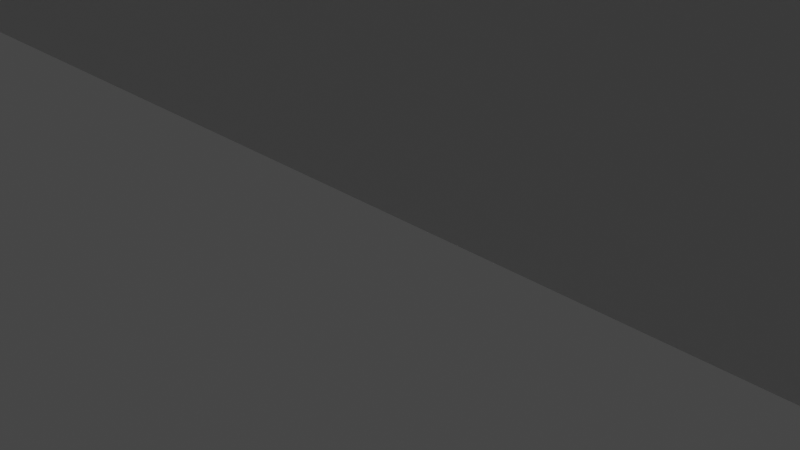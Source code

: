 # Source: storage.blend  (saved by Blender 2.92.15; exported with 4.5.12 LTS)
import bpy
from mathutils import Matrix  # noqa: F401  (used for matrix-valued properties, if any)

bpy.ops.wm.read_factory_settings(use_empty=True)
scene = bpy.context.scene
scene.name = 'Scene'

# ---- collections
col_collection = bpy.data.collections.new('Collection'); scene.collection.children.link(col_collection)

# ---- world
world_world = bpy.data.worlds.new('World'); scene.world = world_world
world_world.use_nodes = True; world_world.node_tree.nodes.clear()
_N = world_world.node_tree.nodes; _L = world_world.node_tree.links
n0 = _N.new('ShaderNodeOutputWorld'); n0.name = 'World Output'; n0.location = (300, 300)
n1 = _N.new('ShaderNodeBackground'); n1.name = 'Background'; n1.location = (10, 300)
n1.inputs[0].default_value = (0.05088, 0.05088, 0.05088, 1.0)
_L.new(n1.outputs[0], n0.inputs[0])
n0.is_active_output = True
world_world.color = (0.05088, 0.05088, 0.05088)
world_world.use_sun_shadow = False
world_world.sun_shadow_jitter_overblur = 0.0

# ---- cameras
cam_camera = bpy.data.cameras.new('Camera')
cam_camera.clip_end = 100.0
cam_camera.ortho_scale = 7.314

# ---- lights
light_light = bpy.data.lights.new('Light', 'POINT')
light_light.transmission_factor = 0.0
light_light.energy = 1000.0
light_light.shadow_soft_size = 0.1
light_light.shadow_maximum_resolution = 0.006
light_light.use_absolute_resolution = True

# ---- meshes
me_cube_002 = bpy.data.meshes.new('Cube.002')
me_cube_002.from_pydata([(0.0, 0.0, 0.0), (0.0, 0.0, 60.0), (0.0, 60.0, 0.0), (0.0, 60.0, 60.0), (60.0, 0.0, 0.0), (58.4, 1.6, 60.0), (60.0, 60.0, 0.0), (58.4, 58.4, 60.0), (-1.192e-07, 58.4, 60.0), (-1.192e-07, 1.6, 60.0), (60.0, 60.0, 60.0), (60.0, 0.0, 60.0), (0.0, 1.6, 9.6), (0.0, 58.4, 9.6), (58.4, 58.4, 9.6), (58.4, 1.6, 9.6)], [], [(2, 3, 10, 6), (6, 10, 11, 4), (4, 11, 1, 0), (2, 6, 4, 0), (5, 7, 14, 15), (8, 7, 10, 3), (7, 5, 11, 10), (5, 9, 1, 11), (14, 13, 12, 15), (9, 5, 15, 12), (7, 8, 13, 14)])
_uv = me_cube_002.uv_layers.new(name='UVMap')
_uv.uv.foreach_set('vector', [0.375, 0.25, 0.625, 0.25, 0.625, 0.5, 0.375, 0.5, 0.375, 0.5, 0.625, 0.5, 0.625, 0.75, 0.375, 0.75, 0.375, 0.75, 0.625, 0.75, 0.625, 1.0, 0.375, 1.0, 0.125, 0.5, 0.375, 0.5, 0.375, 0.75, 0.125, 0.75, 0.6317, 0.7433, 0.6317, 0.5067, 0.6317, 0.5067, 0.6317, 0.7433, 0.8683, 0.5067, 0.6317, 0.5067, 0.625, 0.5, 0.875, 0.5, 0.6317, 0.5067, 0.6317, 0.7433, 0.625, 0.75, 0.625, 0.5, 0.6317, 0.7433, 0.8683, 0.7433, 0.875, 0.75, 0.625, 0.75, 0.6317, 0.5067, 0.8683, 0.5067, 0.8683, 0.7433, 0.6317, 0.7433, 0.8683, 0.7433, 0.6317, 0.7433, 0.6317, 0.7433, 0.8683, 0.7433, 0.6317, 0.5067, 0.8683, 0.5067, 0.8683, 0.5067, 0.6317, 0.5067])
me_cube_002.use_remesh_fix_poles = True
me_cube_002.use_remesh_preserve_attributes = False
me_cube_002.use_mirror_vertex_groups = False
me_cube_002.update()
me_cube_003 = bpy.data.meshes.new('Cube.003')
me_cube_003.from_pydata([(-10.0, -10.0, -10.0), (-10.0, -10.0, 48.0), (-10.0, 29.0, -10.0), (-10.0, 29.0, -9.7), (29.0, -10.0, -10.0), (29.0, -10.0, -9.7), (6.0, 6.0, -10.0), (6.0, 6.0, -9.7)], [], [(0, 1, 3, 2), (2, 3, 7, 6), (6, 7, 5, 4), (4, 5, 1, 0), (2, 6, 4, 0), (3, 1, 7), (7, 1, 5)])
_uv = me_cube_003.uv_layers.new(name='UVMap')
_uv.uv.foreach_set('vector', [0.375, 0.0, 0.625, 0.0, 0.625, 0.25, 0.375, 0.25, 0.375, 0.25, 0.625, 0.25, 0.625, 0.5, 0.375, 0.5, 0.375, 0.5, 0.625, 0.5, 0.625, 0.75, 0.375, 0.75, 0.375, 0.75, 0.625, 0.75, 0.625, 1.0, 0.375, 1.0, 0.125, 0.5, 0.375, 0.5, 0.375, 0.75, 0.125, 0.75, 0.625, 0.25, 0.625, 0.0, 0.625, 0.5, 0.0, 0.0, 0.0, 0.0, 0.0, 0.0])
me_cube_003.use_remesh_fix_poles = True
me_cube_003.use_remesh_preserve_attributes = False
me_cube_003.use_mirror_vertex_groups = False
me_cube_003.update()
me_cube_010 = bpy.data.meshes.new('Cube.010')
me_cube_010.from_pydata([(-14.99, 0.0, 7.542e-07), (-14.99, 0.0, 3.6), (-14.99, 2.4, 7.542e-07), (-14.99, 3.5, 3.6), (0.0, 0.0, 0.0), (0.0, 0.0, 3.6), (0.0, 2.2, 0.0), (0.0, 2.2, 3.6), (-1.5, 2.4, 0.0), (-1.5, 3.5, 3.6), (-1.5, 0.0, 0.0), (-1.5, 0.0, 3.6), (-14.99, 0.0, 3.0), (-14.99, 3.5, 3.0), (0.0, 2.2, 3.0), (0.0, 0.0, 3.0), (-1.5, 0.0, 3.0), (-1.5, 3.5, 3.0), (-14.99, 2.4, 0.6), (0.0, 2.2, 0.6), (0.0, 0.0, 0.6), (-1.5, 0.0, 0.6), (-1.5, 2.4, 0.6), (-14.99, 0.0, 0.6), (-1.6, 2.4, 0.0), (-1.6, 0.0, 3.6), (-1.6, 3.5, 3.6), (-1.6, 0.0, 0.0), (-1.6, 3.5, 3.0), (-1.6, 0.0, 3.0), (-1.6, 0.0, 0.6), (-1.6, 2.4, 0.6)], [], [(17, 9, 7, 14), (29, 25, 1, 12), (8, 6, 4, 10), (26, 3, 1, 25), (7, 9, 11, 5), (24, 8, 10, 27), (15, 5, 11, 16), (28, 26, 9, 17), (31, 28, 17, 22), (20, 15, 16, 21), (30, 29, 12, 23), (23, 12, 13, 18), (8, 22, 19, 6), (12, 1, 3, 13), (27, 30, 23, 0), (4, 20, 21, 10), (24, 31, 22, 8), (2, 18, 31, 24), (10, 21, 30, 27), (21, 16, 29, 30), (18, 13, 28, 31), (13, 3, 26, 28), (2, 24, 27, 0), (9, 26, 25, 11), (16, 11, 25, 29), (22, 17, 19), (19, 17, 14), (0, 23, 18, 2)])
_uv = me_cube_010.uv_layers.new(name='UVMap')
_uv.uv.foreach_set('vector', [0.625, 0.5, 0.625, 0.5, 0.625, 0.5, 0.625, 0.5, 0.625, 0.75, 0.625, 0.75, 0.625, 1.0, 0.625, 1.0, 0.375, 0.5, 0.375, 0.5, 0.375, 0.75, 0.375, 0.75, 0.625, 0.5, 0.875, 0.5, 0.875, 0.75, 0.625, 0.75, 0.625, 0.5, 0.625, 0.5, 0.625, 0.75, 0.625, 0.75, 0.375, 0.5, 0.375, 0.5, 0.375, 0.75, 0.375, 0.75, 0.625, 0.75, 0.625, 0.75, 0.625, 0.75, 0.625, 0.75, 0.625, 0.5, 0.625, 0.5, 0.625, 0.5, 0.625, 0.5, 0.375, 0.5, 0.625, 0.5, 0.625, 0.5, 0.375, 0.5, 0.375, 0.75, 0.625, 0.75, 0.625, 0.75, 0.375, 0.75, 0.375, 0.75, 0.625, 0.75, 0.625, 1.0, 0.375, 1.0, 0.0, 0.0, 0.0, 0.0, 0.0, 0.0, 0.0, 0.0, 0.375, 0.5, 0.375, 0.5, 0.375, 0.5, 0.375, 0.5, 0.625, 1.0, 0.875, 0.75, 0.625, 0.25, 0.625, 0.25, 0.375, 0.75, 0.375, 0.75, 0.375, 1.0, 0.375, 1.0, 0.375, 0.75, 0.375, 0.75, 0.375, 0.75, 0.375, 0.75, 0.375, 0.5, 0.375, 0.5, 0.375, 0.5, 0.375, 0.5, 0.375, 0.25, 0.375, 0.25, 0.375, 0.5, 0.375, 0.5, 0.375, 0.75, 0.375, 0.75, 0.375, 0.75, 0.375, 0.75, 0.375, 0.75, 0.625, 0.75, 0.625, 0.75, 0.375, 0.75, 0.375, 0.25, 0.625, 0.25, 0.625, 0.5, 0.375, 0.5, 0.625, 0.25, 0.625, 0.25, 0.625, 0.5, 0.625, 0.5, 0.125, 0.5, 0.375, 0.5, 0.375, 0.75, 0.125, 0.75, 0.625, 0.5, 0.625, 0.5, 0.625, 0.75, 0.625, 0.75, 0.625, 0.75, 0.625, 0.75, 0.625, 0.75, 0.625, 0.75, 0.375, 0.5, 0.625, 0.5, 0.375, 0.5, 0.0, 0.0, 0.0, 0.0, 0.0, 0.0, 0.0, 0.0, 0.0, 0.0, 0.0, 0.0, 0.0, 0.0])
me_cube_010.use_remesh_fix_poles = True
me_cube_010.use_remesh_preserve_attributes = False
me_cube_010.use_mirror_vertex_groups = False
me_cube_010.update()
me_cube_011 = bpy.data.meshes.new('Cube.011')
me_cube_011.from_pydata([(0.0, -6.2, -3.6), (0.0, -6.2, -3.874e-07), (0.0, -3.1, -3.6), (0.0, -2.7, -3.874e-07), (14.99, -3.8, -3.6), (14.99, -2.7, 3.668e-07), (14.99, -6.2, -3.6), (14.99, -6.2, 3.668e-07), (0.0, -6.2, -0.6), (0.0, -2.7, -0.6), (14.99, -6.2, -0.6), (14.99, -2.7, -0.6), (0.0, -3.1, -3.0), (14.99, -6.2, -3.0), (14.99, -3.8, -3.0), (0.0, -6.2, -3.0), (1.5, -3.8, -3.6), (1.5, -6.2, -3.874e-07), (1.5, -2.7, -3.874e-07), (1.5, -6.2, -3.6), (1.5, -2.7, -0.6), (1.5, -6.2, -0.6), (1.5, -6.2, -3.0), (1.5, -3.8, -3.0), (0.1, -3.1, -3.6), (0.1, -6.2, -3.874e-07), (0.1, -6.2, -0.6), (0.1, -6.2, -3.0), (0.1, -2.7, -3.874e-07), (0.1, -6.2, -3.6), (0.1, -2.7, -0.6), (0.1, -3.1, -3.0)], [], [(26, 25, 1, 8), (28, 3, 1, 25), (16, 4, 6, 19), (20, 18, 5, 11), (23, 20, 11, 14), (27, 26, 8, 15), (29, 27, 15, 0), (16, 23, 14, 4), (24, 31, 23, 16), (6, 13, 22, 19), (13, 10, 21, 22), (31, 30, 20, 23), (30, 28, 18, 20), (24, 16, 19, 29), (5, 18, 17, 7), (10, 7, 17, 21), (11, 5, 7, 10), (14, 11, 10, 13), (4, 14, 13, 6), (2, 24, 29, 0), (9, 3, 28, 30), (12, 9, 30, 31), (2, 12, 31, 24), (19, 22, 27, 29), (22, 21, 26, 27), (18, 28, 25, 17), (21, 17, 25, 26)])
_uv = me_cube_011.uv_layers.new(name='UVMap')
_uv.uv.foreach_set('vector', [0.625, 1.0, 0.625, 1.0, 0.625, 1.0, 0.625, 1.0, 0.875, 0.5, 0.875, 0.5, 0.875, 0.75, 0.875, 0.75, 0.375, 0.5, 0.375, 0.5, 0.375, 0.75, 0.375, 0.75, 0.625, 0.5, 0.625, 0.5, 0.625, 0.5, 0.625, 0.5, 0.375, 0.5, 0.625, 0.5, 0.625, 0.5, 0.375, 0.5, 0.375, 1.0, 0.625, 1.0, 0.625, 1.0, 0.375, 1.0, 0.375, 1.0, 0.375, 1.0, 0.375, 1.0, 0.375, 1.0, 0.375, 0.5, 0.375, 0.5, 0.375, 0.5, 0.375, 0.5, 0.375, 0.25, 0.375, 0.25, 0.375, 0.5, 0.375, 0.5, 0.375, 0.75, 0.375, 0.75, 0.375, 0.75, 0.375, 0.75, 0.375, 0.75, 0.625, 0.75, 0.625, 0.75, 0.375, 0.75, 0.375, 0.25, 0.625, 0.25, 0.625, 0.5, 0.375, 0.5, 0.625, 0.25, 0.625, 0.25, 0.625, 0.5, 0.625, 0.5, 0.125, 0.5, 0.375, 0.5, 0.375, 0.75, 0.125, 0.75, 0.625, 0.5, 0.625, 0.5, 0.625, 0.75, 0.625, 0.75, 0.625, 0.75, 0.625, 0.75, 0.625, 0.75, 0.625, 0.75, 0.0, 0.0, 0.0, 0.0, 0.0, 0.0, 0.0, 0.0, 0.0, 0.0, 0.0, 0.0, 0.0, 0.0, 0.0, 0.0, 0.0, 0.0, 0.0, 0.0, 0.0, 0.0, 0.0, 0.0, 0.125, 0.5, 0.125, 0.5, 0.125, 0.75, 0.125, 0.75, 0.625, 0.25, 0.625, 0.25, 0.625, 0.25, 0.625, 0.25, 0.375, 0.25, 0.625, 0.25, 0.625, 0.25, 0.375, 0.25, 0.375, 0.25, 0.375, 0.25, 0.375, 0.25, 0.375, 0.25, 0.375, 0.75, 0.375, 0.75, 0.375, 1.0, 0.375, 1.0, 0.375, 0.75, 0.625, 0.75, 0.625, 1.0, 0.375, 1.0, 0.625, 0.5, 0.875, 0.5, 0.875, 0.75, 0.625, 0.75, 0.625, 0.75, 0.625, 0.75, 0.625, 1.0, 0.625, 1.0])
me_cube_011.use_remesh_fix_poles = True
me_cube_011.use_remesh_preserve_attributes = False
me_cube_011.use_mirror_vertex_groups = False
me_cube_011.update()
me_cube_008 = bpy.data.meshes.new('Cube.008')
me_cube_008.from_pydata([(5.96e-08, -15.0, -1.6), (5.96e-08, -15.0, 28.4), (5.96e-08, 15.0, -1.6), (5.96e-08, 15.0, 28.4), (15.0, -15.0, -1.6), (14.2, -14.2, 28.4), (15.0, 15.0, -1.6), (14.2, 14.2, 28.4), (0.0, 14.2, 28.4), (0.0, -14.2, 28.4), (15.0, 15.0, 28.4), (15.0, -15.0, 28.4), (0.0, -14.2, 8.0), (0.0, 14.2, 8.0), (14.2, 14.2, 8.0), (14.2, -14.2, 8.0)], [], [(2, 3, 10, 6), (6, 10, 11, 4), (4, 11, 1, 0), (2, 6, 4, 0), (5, 7, 14, 15), (8, 7, 10, 3), (7, 5, 11, 10), (5, 9, 1, 11), (14, 13, 12, 15), (9, 5, 15, 12), (7, 8, 13, 14)])
_uv = me_cube_008.uv_layers.new(name='UVMap')
_uv.uv.foreach_set('vector', [0.375, 0.25, 0.625, 0.25, 0.625, 0.5, 0.375, 0.5, 0.375, 0.5, 0.625, 0.5, 0.625, 0.75, 0.375, 0.75, 0.375, 0.75, 0.625, 0.75, 0.625, 1.0, 0.375, 1.0, 0.125, 0.5, 0.375, 0.5, 0.375, 0.75, 0.125, 0.75, 0.6317, 0.7433, 0.6317, 0.5067, 0.6317, 0.5067, 0.6317, 0.7433, 0.8683, 0.5067, 0.6317, 0.5067, 0.625, 0.5, 0.875, 0.5, 0.6317, 0.5067, 0.6317, 0.7433, 0.625, 0.75, 0.625, 0.5, 0.6317, 0.7433, 0.8683, 0.7433, 0.875, 0.75, 0.625, 0.75, 0.6317, 0.5067, 0.8683, 0.5067, 0.8683, 0.7433, 0.6317, 0.7433, 0.8683, 0.7433, 0.6317, 0.7433, 0.6317, 0.7433, 0.8683, 0.7433, 0.6317, 0.5067, 0.8683, 0.5067, 0.8683, 0.5067, 0.6317, 0.5067])
me_cube_008.use_remesh_fix_poles = True
me_cube_008.use_remesh_preserve_attributes = False
me_cube_008.use_mirror_vertex_groups = False
me_cube_008.update()
me_cube_009 = bpy.data.meshes.new('Cube.009')
me_cube_009.from_pydata([(-10.0, -10.0, -2.0), (-10.0, -10.0, 18.0), (-10.0, 9.0, -2.0), (-10.0, 9.0, -1.7), (9.0, -10.0, -2.0), (9.0, -10.0, -1.7), (-3.0, -3.0, -2.0), (-3.0, -3.0, -1.7)], [], [(0, 1, 3, 2), (2, 3, 7, 6), (6, 7, 5, 4), (4, 5, 1, 0), (2, 6, 4, 0), (3, 1, 7), (7, 1, 5)])
_uv = me_cube_009.uv_layers.new(name='UVMap')
_uv.uv.foreach_set('vector', [0.375, 0.0, 0.625, 0.0, 0.625, 0.25, 0.375, 0.25, 0.375, 0.25, 0.625, 0.25, 0.625, 0.5, 0.375, 0.5, 0.375, 0.5, 0.625, 0.5, 0.625, 0.75, 0.375, 0.75, 0.375, 0.75, 0.625, 0.75, 0.625, 1.0, 0.375, 1.0, 0.125, 0.5, 0.375, 0.5, 0.375, 0.75, 0.125, 0.75, 0.625, 0.25, 0.625, 0.0, 0.625, 0.5, 0.0, 0.0, 0.0, 0.0, 0.0, 0.0])
me_cube_009.use_remesh_fix_poles = True
me_cube_009.use_remesh_preserve_attributes = False
me_cube_009.use_mirror_vertex_groups = False
me_cube_009.update()
me_cube_013 = bpy.data.meshes.new('Cube.013')
me_cube_013.from_pydata([(3.4, -2.9, -1.0), (3.8, -2.9, -4.7), (3.8, -2.9, -10.0), (2.9, -2.9, -1.6), (2.9, -3.4, -1.0), (2.9, -2.9, -4.0), (2.9, -3.8, -4.7), (2.9, -3.8, -10.0), (-3.4, -2.9, -1.0), (-3.8, -2.9, -4.7), (-3.8, -2.9, -10.0), (-2.9, -2.9, -1.6), (-2.9, -3.4, -1.0), (-2.9, -2.9, -4.0), (-2.9, -3.8, -4.7), (-2.9, -3.8, -10.0), (3.4, 2.9, -1.0), (3.8, 2.9, -4.7), (3.8, 2.9, -10.0), (2.9, 2.9, -1.6), (2.9, 3.4, -1.0), (2.9, 2.9, -4.0), (2.9, 3.8, -4.7), (2.9, 3.8, -10.0), (-3.4, 2.9, -1.0), (-3.8, 2.9, -4.7), (-3.8, 2.9, -10.0), (-2.9, 2.9, -1.6), (-2.9, 3.4, -1.0), (-2.9, 2.9, -4.0), (-2.9, 3.8, -4.7), (-2.9, 3.8, -10.0), (3.4, -2.9, 1.0), (2.9, -2.9, 1.6), (2.9, -3.4, 1.0), (2.9, -2.9, 2.0), (-3.4, -2.9, 1.0), (-2.9, -2.9, 1.6), (-2.9, -3.4, 1.0), (-2.9, -2.9, 2.0), (3.4, 2.9, 1.0), (2.9, 2.9, 1.6), (2.9, 3.4, 1.0), (2.9, 2.9, 2.0), (-3.4, 2.9, 1.0), (-2.9, 2.9, 1.6), (-2.9, 3.4, 1.0), (-2.9, 2.9, 2.0)], [], [(32, 0, 16, 40), (36, 37, 45, 44), (46, 42, 20, 28), (9, 13, 29, 25), (19, 3, 5, 21), (12, 11, 3, 4), (7, 6, 14, 15), (7, 2, 1, 6), (5, 6, 1), (12, 4, 34, 38), (4, 3, 0), (27, 29, 13, 11), (27, 19, 21, 29), (8, 12, 38, 36), (11, 8, 24, 27), (25, 26, 10, 9), (16, 20, 42, 40), (4, 0, 32, 34), (41, 43, 35, 33), (0, 3, 19, 16), (15, 14, 9, 10), (13, 9, 14), (12, 8, 11), (33, 35, 39, 37), (38, 34, 33, 37), (22, 23, 31, 30), (23, 22, 17, 18), (21, 17, 22), (20, 16, 19), (43, 41, 45, 47), (5, 3, 11, 13), (31, 26, 25, 30), (29, 30, 25), (28, 27, 24), (8, 36, 44, 24), (5, 1, 17, 21), (33, 32, 40, 41), (28, 24, 44, 46), (2, 7, 15, 10), (13, 14, 6, 5), (34, 32, 33), (18, 2, 10, 26), (17, 1, 2, 18), (38, 37, 36), (28, 20, 19, 27), (46, 45, 41, 42), (23, 18, 26, 31), (29, 21, 22, 30), (42, 41, 40), (35, 43, 47, 39), (46, 44, 45), (37, 39, 47, 45)])
_uv = me_cube_013.uv_layers.new(name='UVMap')
_uv.uv.foreach_set('vector', [0.825, 0.75, 0.825, 0.75, 0.825, 0.75, 0.825, 0.75, 0.825, 0.75, 0.875, 0.75, 0.875, 0.75, 0.825, 0.75, 0.825, 0.5, 0.825, 0.5, 0.825, 0.5, 0.825, 0.5, 0.175, 0.75, 0.125, 0.75, 0.125, 0.75, 0.175, 0.75, 0.625, 0.0, 0.625, 0.0, 0.375, 0.0, 0.375, 0.0, 0.825, 0.5, 0.875, 0.5, 0.875, 0.5, 0.825, 0.5, 0.175, 0.5, 0.175, 0.5, 0.175, 0.5, 0.175, 0.5, 0.0, 0.0, 0.0, 0.0, 0.0, 0.0, 0.0, 0.0, 0.125, 0.75, 0.175, 0.5, 0.175, 0.75, 0.825, 0.5, 0.825, 0.5, 0.825, 0.5, 0.825, 0.5, 0.825, 0.5, 0.875, 0.75, 0.0, 0.0, 0.625, 0.0, 0.375, 0.0, 0.375, 0.0, 0.625, 0.0, 0.625, 0.25, 0.625, 0.25, 0.375, 0.25, 0.375, 0.25, 0.0, 0.0, 0.825, 0.5, 0.825, 0.5, 0.0, 0.0, 0.875, 0.75, 0.825, 0.75, 0.825, 0.75, 0.875, 0.75, 0.175, 0.75, 0.175, 0.75, 0.175, 0.75, 0.175, 0.75, 0.0, 0.0, 0.825, 0.5, 0.825, 0.5, 0.0, 0.0, 0.825, 0.5, 0.0, 0.0, 0.0, 0.0, 0.825, 0.5, 0.625, 0.0, 0.375, 0.0, 0.375, 0.0, 0.625, 0.0, 0.825, 0.75, 0.875, 0.75, 0.875, 0.75, 0.825, 0.75, 0.0, 0.0, 0.0, 0.0, 0.0, 0.0, 0.0, 0.0, 0.125, 0.75, 0.175, 0.75, 0.175, 0.5, 0.825, 0.5, 0.0, 0.0, 0.875, 0.75, 0.625, 0.25, 0.375, 0.25, 0.375, 0.25, 0.625, 0.25, 0.825, 0.5, 0.825, 0.5, 0.875, 0.5, 0.875, 0.5, 0.175, 0.5, 0.175, 0.5, 0.175, 0.5, 0.175, 0.5, 0.0, 0.0, 0.0, 0.0, 0.0, 0.0, 0.0, 0.0, 0.125, 0.75, 0.175, 0.75, 0.175, 0.5, 0.825, 0.5, 0.0, 0.0, 0.875, 0.75, 0.375, 0.25, 0.625, 0.25, 0.625, 0.25, 0.375, 0.25, 0.375, 0.25, 0.625, 0.25, 0.625, 0.25, 0.375, 0.25, 0.0, 0.0, 0.0, 0.0, 0.0, 0.0, 0.0, 0.0, 0.125, 0.75, 0.175, 0.5, 0.175, 0.75, 0.825, 0.5, 0.875, 0.75, 0.0, 0.0, 0.825, 0.75, 0.825, 0.75, 0.825, 0.75, 0.825, 0.75, 0.125, 0.75, 0.175, 0.75, 0.175, 0.75, 0.125, 0.75, 0.875, 0.75, 0.825, 0.75, 0.825, 0.75, 0.875, 0.75, 0.825, 0.5, 0.0, 0.0, 0.0, 0.0, 0.825, 0.5, 0.0, 0.0, 0.0, 0.0, 0.0, 0.0, 0.0, 0.0, 0.125, 0.5, 0.175, 0.5, 0.175, 0.5, 0.125, 0.5, 0.825, 0.5, 0.0, 0.0, 0.875, 0.75, 0.0, 0.0, 0.0, 0.0, 0.0, 0.0, 0.0, 0.0, 0.175, 0.75, 0.175, 0.75, 0.175, 0.75, 0.175, 0.75, 0.825, 0.5, 0.875, 0.75, 0.0, 0.0, 0.825, 0.5, 0.825, 0.5, 0.875, 0.5, 0.875, 0.5, 0.825, 0.5, 0.875, 0.5, 0.875, 0.5, 0.825, 0.5, 0.0, 0.0, 0.0, 0.0, 0.0, 0.0, 0.0, 0.0, 0.125, 0.5, 0.125, 0.5, 0.175, 0.5, 0.175, 0.5, 0.825, 0.5, 0.875, 0.75, 0.0, 0.0, 0.375, 0.0, 0.375, 0.0, 0.375, 0.25, 0.375, 0.0, 0.825, 0.5, 0.0, 0.0, 0.875, 0.75, 0.625, 0.0, 0.375, 0.0, 0.375, 0.0, 0.625, 0.0])
me_cube_013.use_remesh_fix_poles = True
me_cube_013.use_remesh_preserve_attributes = False
me_cube_013.use_mirror_vertex_groups = False
me_cube_013.update()
me_cube_014 = bpy.data.meshes.new('Cube.014')
me_cube_014.from_pydata([(1.0, -2.9, 3.4), (4.7, -2.9, 3.8), (10.0, -2.9, 3.8), (1.6, -2.9, 2.9), (1.0, -3.4, 2.9), (4.0, -2.9, 2.9), (4.7, -3.8, 2.9), (10.0, -3.8, 2.9), (1.0, -2.9, -3.4), (4.7, -2.9, -3.8), (10.0, -2.9, -3.8), (1.6, -2.9, -2.9), (1.0, -3.4, -2.9), (4.0, -2.9, -2.9), (4.7, -3.8, -2.9), (10.0, -3.8, -2.9), (1.0, 2.9, 3.4), (4.7, 2.9, 3.8), (10.0, 2.9, 3.8), (1.6, 2.9, 2.9), (1.0, 3.4, 2.9), (4.0, 2.9, 2.9), (4.7, 3.8, 2.9), (10.0, 3.8, 2.9), (1.0, 2.9, -3.4), (4.7, 2.9, -3.8), (10.0, 2.9, -3.8), (1.6, 2.9, -2.9), (1.0, 3.4, -2.9), (4.0, 2.9, -2.9), (4.7, 3.8, -2.9), (10.0, 3.8, -2.9), (-1.0, -2.9, 3.4), (-1.6, -2.9, 2.9), (-1.0, -3.4, 2.9), (-2.0, -2.9, 2.9), (-1.0, -2.9, -3.4), (-1.6, -2.9, -2.9), (-1.0, -3.4, -2.9), (-2.0, -2.9, -2.9), (-1.0, 2.9, 3.4), (-1.6, 2.9, 2.9), (-1.0, 3.4, 2.9), (-2.0, 2.9, 2.9), (-1.0, 2.9, -3.4), (-1.6, 2.9, -2.9), (-1.0, 3.4, -2.9), (-2.0, 2.9, -2.9)], [], [(32, 0, 16, 40), (36, 37, 45, 44), (46, 42, 20, 28), (9, 13, 29, 25), (19, 3, 5, 21), (12, 11, 3, 4), (7, 6, 14, 15), (7, 2, 1, 6), (5, 6, 1), (12, 4, 34, 38), (4, 3, 0), (27, 29, 13, 11), (27, 19, 21, 29), (8, 12, 38, 36), (11, 8, 24, 27), (25, 26, 10, 9), (16, 20, 42, 40), (4, 0, 32, 34), (41, 43, 35, 33), (0, 3, 19, 16), (15, 14, 9, 10), (13, 9, 14), (12, 8, 11), (33, 35, 39, 37), (38, 34, 33, 37), (22, 23, 31, 30), (23, 22, 17, 18), (21, 17, 22), (20, 16, 19), (43, 41, 45, 47), (5, 3, 11, 13), (31, 26, 25, 30), (29, 30, 25), (28, 27, 24), (8, 36, 44, 24), (5, 1, 17, 21), (33, 32, 40, 41), (28, 24, 44, 46), (2, 7, 15, 10), (13, 14, 6, 5), (34, 32, 33), (18, 2, 10, 26), (17, 1, 2, 18), (38, 37, 36), (28, 20, 19, 27), (46, 45, 41, 42), (23, 18, 26, 31), (29, 21, 22, 30), (42, 41, 40), (35, 43, 47, 39), (46, 44, 45), (37, 39, 47, 45)])
_uv = me_cube_014.uv_layers.new(name='UVMap')
_uv.uv.foreach_set('vector', [0.825, 0.75, 0.825, 0.75, 0.825, 0.75, 0.825, 0.75, 0.825, 0.75, 0.875, 0.75, 0.875, 0.75, 0.825, 0.75, 0.825, 0.5, 0.825, 0.5, 0.825, 0.5, 0.825, 0.5, 0.175, 0.75, 0.125, 0.75, 0.125, 0.75, 0.175, 0.75, 0.625, 0.0, 0.625, 0.0, 0.375, 0.0, 0.375, 0.0, 0.825, 0.5, 0.875, 0.5, 0.875, 0.5, 0.825, 0.5, 0.175, 0.5, 0.175, 0.5, 0.175, 0.5, 0.175, 0.5, 0.0, 0.0, 0.0, 0.0, 0.0, 0.0, 0.0, 0.0, 0.125, 0.75, 0.175, 0.5, 0.175, 0.75, 0.825, 0.5, 0.825, 0.5, 0.825, 0.5, 0.825, 0.5, 0.825, 0.5, 0.875, 0.75, 0.0, 0.0, 0.625, 0.0, 0.375, 0.0, 0.375, 0.0, 0.625, 0.0, 0.625, 0.25, 0.625, 0.25, 0.375, 0.25, 0.375, 0.25, 0.0, 0.0, 0.825, 0.5, 0.825, 0.5, 0.0, 0.0, 0.875, 0.75, 0.825, 0.75, 0.825, 0.75, 0.875, 0.75, 0.175, 0.75, 0.175, 0.75, 0.175, 0.75, 0.175, 0.75, 0.0, 0.0, 0.825, 0.5, 0.825, 0.5, 0.0, 0.0, 0.825, 0.5, 0.0, 0.0, 0.0, 0.0, 0.825, 0.5, 0.625, 0.0, 0.375, 0.0, 0.375, 0.0, 0.625, 0.0, 0.825, 0.75, 0.875, 0.75, 0.875, 0.75, 0.825, 0.75, 0.0, 0.0, 0.0, 0.0, 0.0, 0.0, 0.0, 0.0, 0.125, 0.75, 0.175, 0.75, 0.175, 0.5, 0.825, 0.5, 0.0, 0.0, 0.875, 0.75, 0.625, 0.25, 0.375, 0.25, 0.375, 0.25, 0.625, 0.25, 0.825, 0.5, 0.825, 0.5, 0.875, 0.5, 0.875, 0.5, 0.175, 0.5, 0.175, 0.5, 0.175, 0.5, 0.175, 0.5, 0.0, 0.0, 0.0, 0.0, 0.0, 0.0, 0.0, 0.0, 0.125, 0.75, 0.175, 0.75, 0.175, 0.5, 0.825, 0.5, 0.0, 0.0, 0.875, 0.75, 0.375, 0.25, 0.625, 0.25, 0.625, 0.25, 0.375, 0.25, 0.375, 0.25, 0.625, 0.25, 0.625, 0.25, 0.375, 0.25, 0.0, 0.0, 0.0, 0.0, 0.0, 0.0, 0.0, 0.0, 0.125, 0.75, 0.175, 0.5, 0.175, 0.75, 0.825, 0.5, 0.875, 0.75, 0.0, 0.0, 0.825, 0.75, 0.825, 0.75, 0.825, 0.75, 0.825, 0.75, 0.125, 0.75, 0.175, 0.75, 0.175, 0.75, 0.125, 0.75, 0.875, 0.75, 0.825, 0.75, 0.825, 0.75, 0.875, 0.75, 0.825, 0.5, 0.0, 0.0, 0.0, 0.0, 0.825, 0.5, 0.0, 0.0, 0.0, 0.0, 0.0, 0.0, 0.0, 0.0, 0.125, 0.5, 0.175, 0.5, 0.175, 0.5, 0.125, 0.5, 0.825, 0.5, 0.0, 0.0, 0.875, 0.75, 0.0, 0.0, 0.0, 0.0, 0.0, 0.0, 0.0, 0.0, 0.175, 0.75, 0.175, 0.75, 0.175, 0.75, 0.175, 0.75, 0.825, 0.5, 0.875, 0.75, 0.0, 0.0, 0.825, 0.5, 0.825, 0.5, 0.875, 0.5, 0.875, 0.5, 0.825, 0.5, 0.875, 0.5, 0.875, 0.5, 0.825, 0.5, 0.0, 0.0, 0.0, 0.0, 0.0, 0.0, 0.0, 0.0, 0.125, 0.5, 0.125, 0.5, 0.175, 0.5, 0.175, 0.5, 0.825, 0.5, 0.875, 0.75, 0.0, 0.0, 0.375, 0.0, 0.375, 0.0, 0.375, 0.25, 0.375, 0.0, 0.825, 0.5, 0.0, 0.0, 0.875, 0.75, 0.625, 0.0, 0.375, 0.0, 0.375, 0.0, 0.625, 0.0])
me_cube_014.use_remesh_fix_poles = True
me_cube_014.use_remesh_preserve_attributes = False
me_cube_014.use_mirror_vertex_groups = False
me_cube_014.update()
me_cube_016 = bpy.data.meshes.new('Cube.016')
me_cube_016.from_pydata([(20.0, -15.0, -17.4), (19.2, -14.2, 12.6), (20.0, 15.0, -17.4), (19.2, 14.2, 12.6), (20.0, 15.0, 12.6), (20.0, -15.0, 12.6), (19.2, 14.2, -7.8), (19.2, -14.2, -7.8), (-20.0, -15.0, -17.4), (-19.2, -14.2, 12.6), (-20.0, 15.0, -17.4), (-19.2, 14.2, 12.6), (-20.0, 15.0, 12.6), (-20.0, -15.0, 12.6), (-19.2, 14.2, -7.8), (-19.2, -14.2, -7.8)], [], [(4, 12, 11, 3), (2, 4, 5, 0), (2, 10, 12, 4), (8, 0, 5, 13), (1, 3, 6, 7), (11, 14, 6, 3), (3, 1, 5, 4), (0, 8, 10, 2), (9, 13, 5, 1), (7, 15, 9, 1), (10, 8, 13, 12), (9, 15, 14, 11), (11, 12, 13, 9), (14, 15, 7, 6)])
_uv = me_cube_016.uv_layers.new(name='UVMap')
_uv.uv.foreach_set('vector', [0.625, 0.5, 0.625, 0.5, 0.6317, 0.5067, 0.6317, 0.5067, 0.375, 0.5, 0.625, 0.5, 0.625, 0.75, 0.375, 0.75, 0.375, 0.5, 0.375, 0.5, 0.625, 0.5, 0.625, 0.5, 0.375, 0.75, 0.375, 0.75, 0.625, 0.75, 0.625, 0.75, 0.6317, 0.7433, 0.6317, 0.5067, 0.6317, 0.5067, 0.6317, 0.7433, 0.6317, 0.5067, 0.6317, 0.5067, 0.6317, 0.5067, 0.6317, 0.5067, 0.6317, 0.5067, 0.6317, 0.7433, 0.625, 0.75, 0.625, 0.5, 0.375, 0.75, 0.375, 0.75, 0.375, 0.5, 0.375, 0.5, 0.6317, 0.7433, 0.625, 0.75, 0.625, 0.75, 0.6317, 0.7433, 0.6317, 0.7433, 0.6317, 0.7433, 0.6317, 0.7433, 0.6317, 0.7433, 0.375, 0.5, 0.375, 0.75, 0.625, 0.75, 0.625, 0.5, 0.6317, 0.7433, 0.6317, 0.7433, 0.6317, 0.5067, 0.6317, 0.5067, 0.6317, 0.5067, 0.625, 0.5, 0.625, 0.75, 0.6317, 0.7433, 0.6317, 0.5067, 0.6317, 0.7433, 0.6317, 0.7433, 0.6317, 0.5067])
me_cube_016.use_remesh_fix_poles = True
me_cube_016.use_remesh_preserve_attributes = False
me_cube_016.use_mirror_vertex_groups = False
me_cube_016.update()
me_cube_017 = bpy.data.meshes.new('Cube.017')
me_cube_017.from_pydata([(-10.0, -10.0, -2.0), (-10.0, -10.0, 18.0), (-10.0, 9.0, -2.0), (-10.0, 9.0, -1.7), (9.0, -10.0, -2.0), (9.0, -10.0, -1.7), (-3.0, -3.0, -2.0), (-3.0, -3.0, -1.7)], [], [(0, 1, 3, 2), (2, 3, 7, 6), (6, 7, 5, 4), (4, 5, 1, 0), (2, 6, 4, 0), (3, 1, 7), (7, 1, 5)])
_uv = me_cube_017.uv_layers.new(name='UVMap')
_uv.uv.foreach_set('vector', [0.375, 0.0, 0.625, 0.0, 0.625, 0.25, 0.375, 0.25, 0.375, 0.25, 0.625, 0.25, 0.625, 0.5, 0.375, 0.5, 0.375, 0.5, 0.625, 0.5, 0.625, 0.75, 0.375, 0.75, 0.375, 0.75, 0.625, 0.75, 0.625, 1.0, 0.375, 1.0, 0.125, 0.5, 0.375, 0.5, 0.375, 0.75, 0.125, 0.75, 0.625, 0.25, 0.625, 0.0, 0.625, 0.5, 0.0, 0.0, 0.0, 0.0, 0.0, 0.0])
me_cube_017.use_remesh_fix_poles = True
me_cube_017.use_remesh_preserve_attributes = False
me_cube_017.use_mirror_vertex_groups = False
me_cube_017.update()
me_cube_018 = bpy.data.meshes.new('Cube.018')
me_cube_018.from_pydata([(1.0, -2.9, 3.4), (4.7, -2.9, 3.8), (10.0, -2.9, 3.8), (1.6, -2.9, 2.9), (1.0, -3.4, 2.9), (4.0, -2.9, 2.9), (4.7, -3.8, 2.9), (10.0, -3.8, 2.9), (1.0, -2.9, -3.4), (4.7, -2.9, -3.8), (10.0, -2.9, -3.8), (1.6, -2.9, -2.9), (1.0, -3.4, -2.9), (4.0, -2.9, -2.9), (4.7, -3.8, -2.9), (10.0, -3.8, -2.9), (1.0, 2.9, 3.4), (4.7, 2.9, 3.8), (10.0, 2.9, 3.8), (1.6, 2.9, 2.9), (1.0, 3.4, 2.9), (4.0, 2.9, 2.9), (4.7, 3.8, 2.9), (10.0, 3.8, 2.9), (1.0, 2.9, -3.4), (4.7, 2.9, -3.8), (10.0, 2.9, -3.8), (1.6, 2.9, -2.9), (1.0, 3.4, -2.9), (4.0, 2.9, -2.9), (4.7, 3.8, -2.9), (10.0, 3.8, -2.9), (-1.0, -2.9, 3.4), (-1.6, -2.9, 2.9), (-1.0, -3.4, 2.9), (-2.0, -2.9, 2.9), (-1.0, -2.9, -3.4), (-1.6, -2.9, -2.9), (-1.0, -3.4, -2.9), (-2.0, -2.9, -2.9), (-1.0, 2.9, 3.4), (-1.6, 2.9, 2.9), (-1.0, 3.4, 2.9), (-2.0, 2.9, 2.9), (-1.0, 2.9, -3.4), (-1.6, 2.9, -2.9), (-1.0, 3.4, -2.9), (-2.0, 2.9, -2.9)], [], [(32, 0, 16, 40), (36, 37, 45, 44), (46, 42, 20, 28), (9, 13, 29, 25), (19, 3, 5, 21), (12, 11, 3, 4), (7, 6, 14, 15), (7, 2, 1, 6), (5, 6, 1), (12, 4, 34, 38), (4, 3, 0), (27, 29, 13, 11), (27, 19, 21, 29), (8, 12, 38, 36), (11, 8, 24, 27), (25, 26, 10, 9), (16, 20, 42, 40), (4, 0, 32, 34), (41, 43, 35, 33), (0, 3, 19, 16), (15, 14, 9, 10), (13, 9, 14), (12, 8, 11), (33, 35, 39, 37), (38, 34, 33, 37), (22, 23, 31, 30), (23, 22, 17, 18), (21, 17, 22), (20, 16, 19), (43, 41, 45, 47), (5, 3, 11, 13), (31, 26, 25, 30), (29, 30, 25), (28, 27, 24), (8, 36, 44, 24), (5, 1, 17, 21), (33, 32, 40, 41), (28, 24, 44, 46), (2, 7, 15, 10), (13, 14, 6, 5), (34, 32, 33), (18, 2, 10, 26), (17, 1, 2, 18), (38, 37, 36), (28, 20, 19, 27), (46, 45, 41, 42), (23, 18, 26, 31), (29, 21, 22, 30), (42, 41, 40), (35, 43, 47, 39), (46, 44, 45), (37, 39, 47, 45)])
_uv = me_cube_018.uv_layers.new(name='UVMap')
_uv.uv.foreach_set('vector', [0.825, 0.75, 0.825, 0.75, 0.825, 0.75, 0.825, 0.75, 0.825, 0.75, 0.875, 0.75, 0.875, 0.75, 0.825, 0.75, 0.825, 0.5, 0.825, 0.5, 0.825, 0.5, 0.825, 0.5, 0.175, 0.75, 0.125, 0.75, 0.125, 0.75, 0.175, 0.75, 0.625, 0.0, 0.625, 0.0, 0.375, 0.0, 0.375, 0.0, 0.825, 0.5, 0.875, 0.5, 0.875, 0.5, 0.825, 0.5, 0.175, 0.5, 0.175, 0.5, 0.175, 0.5, 0.175, 0.5, 0.0, 0.0, 0.0, 0.0, 0.0, 0.0, 0.0, 0.0, 0.125, 0.75, 0.175, 0.5, 0.175, 0.75, 0.825, 0.5, 0.825, 0.5, 0.825, 0.5, 0.825, 0.5, 0.825, 0.5, 0.875, 0.75, 0.0, 0.0, 0.625, 0.0, 0.375, 0.0, 0.375, 0.0, 0.625, 0.0, 0.625, 0.25, 0.625, 0.25, 0.375, 0.25, 0.375, 0.25, 0.0, 0.0, 0.825, 0.5, 0.825, 0.5, 0.0, 0.0, 0.875, 0.75, 0.825, 0.75, 0.825, 0.75, 0.875, 0.75, 0.175, 0.75, 0.175, 0.75, 0.175, 0.75, 0.175, 0.75, 0.0, 0.0, 0.825, 0.5, 0.825, 0.5, 0.0, 0.0, 0.825, 0.5, 0.0, 0.0, 0.0, 0.0, 0.825, 0.5, 0.625, 0.0, 0.375, 0.0, 0.375, 0.0, 0.625, 0.0, 0.825, 0.75, 0.875, 0.75, 0.875, 0.75, 0.825, 0.75, 0.0, 0.0, 0.0, 0.0, 0.0, 0.0, 0.0, 0.0, 0.125, 0.75, 0.175, 0.75, 0.175, 0.5, 0.825, 0.5, 0.0, 0.0, 0.875, 0.75, 0.625, 0.25, 0.375, 0.25, 0.375, 0.25, 0.625, 0.25, 0.825, 0.5, 0.825, 0.5, 0.875, 0.5, 0.875, 0.5, 0.175, 0.5, 0.175, 0.5, 0.175, 0.5, 0.175, 0.5, 0.0, 0.0, 0.0, 0.0, 0.0, 0.0, 0.0, 0.0, 0.125, 0.75, 0.175, 0.75, 0.175, 0.5, 0.825, 0.5, 0.0, 0.0, 0.875, 0.75, 0.375, 0.25, 0.625, 0.25, 0.625, 0.25, 0.375, 0.25, 0.375, 0.25, 0.625, 0.25, 0.625, 0.25, 0.375, 0.25, 0.0, 0.0, 0.0, 0.0, 0.0, 0.0, 0.0, 0.0, 0.125, 0.75, 0.175, 0.5, 0.175, 0.75, 0.825, 0.5, 0.875, 0.75, 0.0, 0.0, 0.825, 0.75, 0.825, 0.75, 0.825, 0.75, 0.825, 0.75, 0.125, 0.75, 0.175, 0.75, 0.175, 0.75, 0.125, 0.75, 0.875, 0.75, 0.825, 0.75, 0.825, 0.75, 0.875, 0.75, 0.825, 0.5, 0.0, 0.0, 0.0, 0.0, 0.825, 0.5, 0.0, 0.0, 0.0, 0.0, 0.0, 0.0, 0.0, 0.0, 0.125, 0.5, 0.175, 0.5, 0.175, 0.5, 0.125, 0.5, 0.825, 0.5, 0.0, 0.0, 0.875, 0.75, 0.0, 0.0, 0.0, 0.0, 0.0, 0.0, 0.0, 0.0, 0.175, 0.75, 0.175, 0.75, 0.175, 0.75, 0.175, 0.75, 0.825, 0.5, 0.875, 0.75, 0.0, 0.0, 0.825, 0.5, 0.825, 0.5, 0.875, 0.5, 0.875, 0.5, 0.825, 0.5, 0.875, 0.5, 0.875, 0.5, 0.825, 0.5, 0.0, 0.0, 0.0, 0.0, 0.0, 0.0, 0.0, 0.0, 0.125, 0.5, 0.125, 0.5, 0.175, 0.5, 0.175, 0.5, 0.825, 0.5, 0.875, 0.75, 0.0, 0.0, 0.375, 0.0, 0.375, 0.0, 0.375, 0.25, 0.375, 0.0, 0.825, 0.5, 0.0, 0.0, 0.875, 0.75, 0.625, 0.0, 0.375, 0.0, 0.375, 0.0, 0.625, 0.0])
me_cube_018.use_remesh_fix_poles = True
me_cube_018.use_remesh_preserve_attributes = False
me_cube_018.use_mirror_vertex_groups = False
me_cube_018.update()
me_cube_019 = bpy.data.meshes.new('Cube.019')
me_cube_019.from_pydata([(3.4, -2.9, -1.0), (3.8, -2.9, -4.7), (3.8, -2.9, -10.0), (2.9, -2.9, -1.6), (2.9, -3.4, -1.0), (2.9, -2.9, -4.0), (2.9, -3.8, -4.7), (2.9, -3.8, -10.0), (-3.4, -2.9, -1.0), (-3.8, -2.9, -4.7), (-3.8, -2.9, -10.0), (-2.9, -2.9, -1.6), (-2.9, -3.4, -1.0), (-2.9, -2.9, -4.0), (-2.9, -3.8, -4.7), (-2.9, -3.8, -10.0), (3.4, 2.9, -1.0), (3.8, 2.9, -4.7), (3.8, 2.9, -10.0), (2.9, 2.9, -1.6), (2.9, 3.4, -1.0), (2.9, 2.9, -4.0), (2.9, 3.8, -4.7), (2.9, 3.8, -10.0), (-3.4, 2.9, -1.0), (-3.8, 2.9, -4.7), (-3.8, 2.9, -10.0), (-2.9, 2.9, -1.6), (-2.9, 3.4, -1.0), (-2.9, 2.9, -4.0), (-2.9, 3.8, -4.7), (-2.9, 3.8, -10.0), (3.4, -2.9, 1.0), (2.9, -2.9, 1.6), (2.9, -3.4, 1.0), (2.9, -2.9, 2.0), (-3.4, -2.9, 1.0), (-2.9, -2.9, 1.6), (-2.9, -3.4, 1.0), (-2.9, -2.9, 2.0), (3.4, 2.9, 1.0), (2.9, 2.9, 1.6), (2.9, 3.4, 1.0), (2.9, 2.9, 2.0), (-3.4, 2.9, 1.0), (-2.9, 2.9, 1.6), (-2.9, 3.4, 1.0), (-2.9, 2.9, 2.0)], [], [(32, 0, 16, 40), (36, 37, 45, 44), (46, 42, 20, 28), (9, 13, 29, 25), (19, 3, 5, 21), (12, 11, 3, 4), (7, 6, 14, 15), (7, 2, 1, 6), (5, 6, 1), (12, 4, 34, 38), (4, 3, 0), (27, 29, 13, 11), (27, 19, 21, 29), (8, 12, 38, 36), (11, 8, 24, 27), (25, 26, 10, 9), (16, 20, 42, 40), (4, 0, 32, 34), (41, 43, 35, 33), (0, 3, 19, 16), (15, 14, 9, 10), (13, 9, 14), (12, 8, 11), (33, 35, 39, 37), (38, 34, 33, 37), (22, 23, 31, 30), (23, 22, 17, 18), (21, 17, 22), (20, 16, 19), (43, 41, 45, 47), (5, 3, 11, 13), (31, 26, 25, 30), (29, 30, 25), (28, 27, 24), (8, 36, 44, 24), (5, 1, 17, 21), (33, 32, 40, 41), (28, 24, 44, 46), (2, 7, 15, 10), (13, 14, 6, 5), (34, 32, 33), (18, 2, 10, 26), (17, 1, 2, 18), (38, 37, 36), (28, 20, 19, 27), (46, 45, 41, 42), (23, 18, 26, 31), (29, 21, 22, 30), (42, 41, 40), (35, 43, 47, 39), (46, 44, 45), (37, 39, 47, 45)])
_uv = me_cube_019.uv_layers.new(name='UVMap')
_uv.uv.foreach_set('vector', [0.825, 0.75, 0.825, 0.75, 0.825, 0.75, 0.825, 0.75, 0.825, 0.75, 0.875, 0.75, 0.875, 0.75, 0.825, 0.75, 0.825, 0.5, 0.825, 0.5, 0.825, 0.5, 0.825, 0.5, 0.175, 0.75, 0.125, 0.75, 0.125, 0.75, 0.175, 0.75, 0.625, 0.0, 0.625, 0.0, 0.375, 0.0, 0.375, 0.0, 0.825, 0.5, 0.875, 0.5, 0.875, 0.5, 0.825, 0.5, 0.175, 0.5, 0.175, 0.5, 0.175, 0.5, 0.175, 0.5, 0.0, 0.0, 0.0, 0.0, 0.0, 0.0, 0.0, 0.0, 0.125, 0.75, 0.175, 0.5, 0.175, 0.75, 0.825, 0.5, 0.825, 0.5, 0.825, 0.5, 0.825, 0.5, 0.825, 0.5, 0.875, 0.75, 0.0, 0.0, 0.625, 0.0, 0.375, 0.0, 0.375, 0.0, 0.625, 0.0, 0.625, 0.25, 0.625, 0.25, 0.375, 0.25, 0.375, 0.25, 0.0, 0.0, 0.825, 0.5, 0.825, 0.5, 0.0, 0.0, 0.875, 0.75, 0.825, 0.75, 0.825, 0.75, 0.875, 0.75, 0.175, 0.75, 0.175, 0.75, 0.175, 0.75, 0.175, 0.75, 0.0, 0.0, 0.825, 0.5, 0.825, 0.5, 0.0, 0.0, 0.825, 0.5, 0.0, 0.0, 0.0, 0.0, 0.825, 0.5, 0.625, 0.0, 0.375, 0.0, 0.375, 0.0, 0.625, 0.0, 0.825, 0.75, 0.875, 0.75, 0.875, 0.75, 0.825, 0.75, 0.0, 0.0, 0.0, 0.0, 0.0, 0.0, 0.0, 0.0, 0.125, 0.75, 0.175, 0.75, 0.175, 0.5, 0.825, 0.5, 0.0, 0.0, 0.875, 0.75, 0.625, 0.25, 0.375, 0.25, 0.375, 0.25, 0.625, 0.25, 0.825, 0.5, 0.825, 0.5, 0.875, 0.5, 0.875, 0.5, 0.175, 0.5, 0.175, 0.5, 0.175, 0.5, 0.175, 0.5, 0.0, 0.0, 0.0, 0.0, 0.0, 0.0, 0.0, 0.0, 0.125, 0.75, 0.175, 0.75, 0.175, 0.5, 0.825, 0.5, 0.0, 0.0, 0.875, 0.75, 0.375, 0.25, 0.625, 0.25, 0.625, 0.25, 0.375, 0.25, 0.375, 0.25, 0.625, 0.25, 0.625, 0.25, 0.375, 0.25, 0.0, 0.0, 0.0, 0.0, 0.0, 0.0, 0.0, 0.0, 0.125, 0.75, 0.175, 0.5, 0.175, 0.75, 0.825, 0.5, 0.875, 0.75, 0.0, 0.0, 0.825, 0.75, 0.825, 0.75, 0.825, 0.75, 0.825, 0.75, 0.125, 0.75, 0.175, 0.75, 0.175, 0.75, 0.125, 0.75, 0.875, 0.75, 0.825, 0.75, 0.825, 0.75, 0.875, 0.75, 0.825, 0.5, 0.0, 0.0, 0.0, 0.0, 0.825, 0.5, 0.0, 0.0, 0.0, 0.0, 0.0, 0.0, 0.0, 0.0, 0.125, 0.5, 0.175, 0.5, 0.175, 0.5, 0.125, 0.5, 0.825, 0.5, 0.0, 0.0, 0.875, 0.75, 0.0, 0.0, 0.0, 0.0, 0.0, 0.0, 0.0, 0.0, 0.175, 0.75, 0.175, 0.75, 0.175, 0.75, 0.175, 0.75, 0.825, 0.5, 0.875, 0.75, 0.0, 0.0, 0.825, 0.5, 0.825, 0.5, 0.875, 0.5, 0.875, 0.5, 0.825, 0.5, 0.875, 0.5, 0.875, 0.5, 0.825, 0.5, 0.0, 0.0, 0.0, 0.0, 0.0, 0.0, 0.0, 0.0, 0.125, 0.5, 0.125, 0.5, 0.175, 0.5, 0.175, 0.5, 0.825, 0.5, 0.875, 0.75, 0.0, 0.0, 0.375, 0.0, 0.375, 0.0, 0.375, 0.25, 0.375, 0.0, 0.825, 0.5, 0.0, 0.0, 0.875, 0.75, 0.625, 0.0, 0.375, 0.0, 0.375, 0.0, 0.625, 0.0])
me_cube_019.use_remesh_fix_poles = True
me_cube_019.use_remesh_preserve_attributes = False
me_cube_019.use_mirror_vertex_groups = False
me_cube_019.update()
me_cube_020 = bpy.data.meshes.new('Cube.020')
me_cube_020.from_pydata([(1.0, -2.9, 3.4), (4.7, -2.9, 3.8), (10.0, -2.9, 3.8), (1.6, -2.9, 2.9), (1.0, -3.4, 2.9), (4.0, -2.9, 2.9), (4.7, -3.8, 2.9), (10.0, -3.8, 2.9), (1.0, -2.9, -3.4), (4.7, -2.9, -3.8), (10.0, -2.9, -3.8), (1.6, -2.9, -2.9), (1.0, -3.4, -2.9), (4.0, -2.9, -2.9), (4.7, -3.8, -2.9), (10.0, -3.8, -2.9), (1.0, 2.9, 3.4), (4.7, 2.9, 3.8), (10.0, 2.9, 3.8), (1.6, 2.9, 2.9), (1.0, 3.4, 2.9), (4.0, 2.9, 2.9), (4.7, 3.8, 2.9), (10.0, 3.8, 2.9), (1.0, 2.9, -3.4), (4.7, 2.9, -3.8), (10.0, 2.9, -3.8), (1.6, 2.9, -2.9), (1.0, 3.4, -2.9), (4.0, 2.9, -2.9), (4.7, 3.8, -2.9), (10.0, 3.8, -2.9), (-1.0, -2.9, 3.4), (-1.6, -2.9, 2.9), (-1.0, -3.4, 2.9), (-2.0, -2.9, 2.9), (-1.0, -2.9, -3.4), (-1.6, -2.9, -2.9), (-1.0, -3.4, -2.9), (-2.0, -2.9, -2.9), (-1.0, 2.9, 3.4), (-1.6, 2.9, 2.9), (-1.0, 3.4, 2.9), (-2.0, 2.9, 2.9), (-1.0, 2.9, -3.4), (-1.6, 2.9, -2.9), (-1.0, 3.4, -2.9), (-2.0, 2.9, -2.9)], [], [(32, 0, 16, 40), (36, 37, 45, 44), (46, 42, 20, 28), (9, 13, 29, 25), (19, 3, 5, 21), (12, 11, 3, 4), (7, 6, 14, 15), (7, 2, 1, 6), (5, 6, 1), (12, 4, 34, 38), (4, 3, 0), (27, 29, 13, 11), (27, 19, 21, 29), (8, 12, 38, 36), (11, 8, 24, 27), (25, 26, 10, 9), (16, 20, 42, 40), (4, 0, 32, 34), (41, 43, 35, 33), (0, 3, 19, 16), (15, 14, 9, 10), (13, 9, 14), (12, 8, 11), (33, 35, 39, 37), (38, 34, 33, 37), (22, 23, 31, 30), (23, 22, 17, 18), (21, 17, 22), (20, 16, 19), (43, 41, 45, 47), (5, 3, 11, 13), (31, 26, 25, 30), (29, 30, 25), (28, 27, 24), (8, 36, 44, 24), (5, 1, 17, 21), (33, 32, 40, 41), (28, 24, 44, 46), (2, 7, 15, 10), (13, 14, 6, 5), (34, 32, 33), (18, 2, 10, 26), (17, 1, 2, 18), (38, 37, 36), (28, 20, 19, 27), (46, 45, 41, 42), (23, 18, 26, 31), (29, 21, 22, 30), (42, 41, 40), (35, 43, 47, 39), (46, 44, 45), (37, 39, 47, 45)])
_uv = me_cube_020.uv_layers.new(name='UVMap')
_uv.uv.foreach_set('vector', [0.825, 0.75, 0.825, 0.75, 0.825, 0.75, 0.825, 0.75, 0.825, 0.75, 0.875, 0.75, 0.875, 0.75, 0.825, 0.75, 0.825, 0.5, 0.825, 0.5, 0.825, 0.5, 0.825, 0.5, 0.175, 0.75, 0.125, 0.75, 0.125, 0.75, 0.175, 0.75, 0.625, 0.0, 0.625, 0.0, 0.375, 0.0, 0.375, 0.0, 0.825, 0.5, 0.875, 0.5, 0.875, 0.5, 0.825, 0.5, 0.175, 0.5, 0.175, 0.5, 0.175, 0.5, 0.175, 0.5, 0.0, 0.0, 0.0, 0.0, 0.0, 0.0, 0.0, 0.0, 0.125, 0.75, 0.175, 0.5, 0.175, 0.75, 0.825, 0.5, 0.825, 0.5, 0.825, 0.5, 0.825, 0.5, 0.825, 0.5, 0.875, 0.75, 0.0, 0.0, 0.625, 0.0, 0.375, 0.0, 0.375, 0.0, 0.625, 0.0, 0.625, 0.25, 0.625, 0.25, 0.375, 0.25, 0.375, 0.25, 0.0, 0.0, 0.825, 0.5, 0.825, 0.5, 0.0, 0.0, 0.875, 0.75, 0.825, 0.75, 0.825, 0.75, 0.875, 0.75, 0.175, 0.75, 0.175, 0.75, 0.175, 0.75, 0.175, 0.75, 0.0, 0.0, 0.825, 0.5, 0.825, 0.5, 0.0, 0.0, 0.825, 0.5, 0.0, 0.0, 0.0, 0.0, 0.825, 0.5, 0.625, 0.0, 0.375, 0.0, 0.375, 0.0, 0.625, 0.0, 0.825, 0.75, 0.875, 0.75, 0.875, 0.75, 0.825, 0.75, 0.0, 0.0, 0.0, 0.0, 0.0, 0.0, 0.0, 0.0, 0.125, 0.75, 0.175, 0.75, 0.175, 0.5, 0.825, 0.5, 0.0, 0.0, 0.875, 0.75, 0.625, 0.25, 0.375, 0.25, 0.375, 0.25, 0.625, 0.25, 0.825, 0.5, 0.825, 0.5, 0.875, 0.5, 0.875, 0.5, 0.175, 0.5, 0.175, 0.5, 0.175, 0.5, 0.175, 0.5, 0.0, 0.0, 0.0, 0.0, 0.0, 0.0, 0.0, 0.0, 0.125, 0.75, 0.175, 0.75, 0.175, 0.5, 0.825, 0.5, 0.0, 0.0, 0.875, 0.75, 0.375, 0.25, 0.625, 0.25, 0.625, 0.25, 0.375, 0.25, 0.375, 0.25, 0.625, 0.25, 0.625, 0.25, 0.375, 0.25, 0.0, 0.0, 0.0, 0.0, 0.0, 0.0, 0.0, 0.0, 0.125, 0.75, 0.175, 0.5, 0.175, 0.75, 0.825, 0.5, 0.875, 0.75, 0.0, 0.0, 0.825, 0.75, 0.825, 0.75, 0.825, 0.75, 0.825, 0.75, 0.125, 0.75, 0.175, 0.75, 0.175, 0.75, 0.125, 0.75, 0.875, 0.75, 0.825, 0.75, 0.825, 0.75, 0.875, 0.75, 0.825, 0.5, 0.0, 0.0, 0.0, 0.0, 0.825, 0.5, 0.0, 0.0, 0.0, 0.0, 0.0, 0.0, 0.0, 0.0, 0.125, 0.5, 0.175, 0.5, 0.175, 0.5, 0.125, 0.5, 0.825, 0.5, 0.0, 0.0, 0.875, 0.75, 0.0, 0.0, 0.0, 0.0, 0.0, 0.0, 0.0, 0.0, 0.175, 0.75, 0.175, 0.75, 0.175, 0.75, 0.175, 0.75, 0.825, 0.5, 0.875, 0.75, 0.0, 0.0, 0.825, 0.5, 0.825, 0.5, 0.875, 0.5, 0.875, 0.5, 0.825, 0.5, 0.875, 0.5, 0.875, 0.5, 0.825, 0.5, 0.0, 0.0, 0.0, 0.0, 0.0, 0.0, 0.0, 0.0, 0.125, 0.5, 0.125, 0.5, 0.175, 0.5, 0.175, 0.5, 0.825, 0.5, 0.875, 0.75, 0.0, 0.0, 0.375, 0.0, 0.375, 0.0, 0.375, 0.25, 0.375, 0.0, 0.825, 0.5, 0.0, 0.0, 0.875, 0.75, 0.625, 0.0, 0.375, 0.0, 0.375, 0.0, 0.625, 0.0])
me_cube_020.use_remesh_fix_poles = True
me_cube_020.use_remesh_preserve_attributes = False
me_cube_020.use_mirror_vertex_groups = False
me_cube_020.update()
me_cube_022 = bpy.data.meshes.new('Cube.022')
me_cube_022.from_pydata([(1.0, -2.9, 3.4), (4.7, -2.9, 3.8), (10.0, -2.9, 3.8), (1.6, -2.9, 2.9), (1.0, -3.4, 2.9), (4.0, -2.9, 2.9), (4.7, -3.8, 2.9), (10.0, -3.8, 2.9), (1.0, -2.9, -3.4), (4.7, -2.9, -3.8), (10.0, -2.9, -3.8), (1.6, -2.9, -2.9), (1.0, -3.4, -2.9), (4.0, -2.9, -2.9), (4.7, -3.8, -2.9), (10.0, -3.8, -2.9), (1.0, 2.9, 3.4), (4.7, 2.9, 3.8), (10.0, 2.9, 3.8), (1.6, 2.9, 2.9), (1.0, 3.4, 2.9), (4.0, 2.9, 2.9), (4.7, 3.8, 2.9), (10.0, 3.8, 2.9), (1.0, 2.9, -3.4), (4.7, 2.9, -3.8), (10.0, 2.9, -3.8), (1.6, 2.9, -2.9), (1.0, 3.4, -2.9), (4.0, 2.9, -2.9), (4.7, 3.8, -2.9), (10.0, 3.8, -2.9), (-1.0, -2.9, 3.4), (-1.6, -2.9, 2.9), (-1.0, -3.4, 2.9), (-2.0, -2.9, 2.9), (-1.0, -2.9, -3.4), (-1.6, -2.9, -2.9), (-1.0, -3.4, -2.9), (-2.0, -2.9, -2.9), (-1.0, 2.9, 3.4), (-1.6, 2.9, 2.9), (-1.0, 3.4, 2.9), (-2.0, 2.9, 2.9), (-1.0, 2.9, -3.4), (-1.6, 2.9, -2.9), (-1.0, 3.4, -2.9), (-2.0, 2.9, -2.9)], [], [(32, 0, 16, 40), (36, 37, 45, 44), (46, 42, 20, 28), (9, 13, 29, 25), (19, 3, 5, 21), (12, 11, 3, 4), (7, 6, 14, 15), (7, 2, 1, 6), (5, 6, 1), (12, 4, 34, 38), (4, 3, 0), (27, 29, 13, 11), (27, 19, 21, 29), (8, 12, 38, 36), (11, 8, 24, 27), (25, 26, 10, 9), (16, 20, 42, 40), (4, 0, 32, 34), (41, 43, 35, 33), (0, 3, 19, 16), (15, 14, 9, 10), (13, 9, 14), (12, 8, 11), (33, 35, 39, 37), (38, 34, 33, 37), (22, 23, 31, 30), (23, 22, 17, 18), (21, 17, 22), (20, 16, 19), (43, 41, 45, 47), (5, 3, 11, 13), (31, 26, 25, 30), (29, 30, 25), (28, 27, 24), (8, 36, 44, 24), (5, 1, 17, 21), (33, 32, 40, 41), (28, 24, 44, 46), (2, 7, 15, 10), (13, 14, 6, 5), (34, 32, 33), (18, 2, 10, 26), (17, 1, 2, 18), (38, 37, 36), (28, 20, 19, 27), (46, 45, 41, 42), (23, 18, 26, 31), (29, 21, 22, 30), (42, 41, 40), (35, 43, 47, 39), (46, 44, 45), (37, 39, 47, 45)])
_uv = me_cube_022.uv_layers.new(name='UVMap')
_uv.uv.foreach_set('vector', [0.825, 0.75, 0.825, 0.75, 0.825, 0.75, 0.825, 0.75, 0.825, 0.75, 0.875, 0.75, 0.875, 0.75, 0.825, 0.75, 0.825, 0.5, 0.825, 0.5, 0.825, 0.5, 0.825, 0.5, 0.175, 0.75, 0.125, 0.75, 0.125, 0.75, 0.175, 0.75, 0.625, 0.0, 0.625, 0.0, 0.375, 0.0, 0.375, 0.0, 0.825, 0.5, 0.875, 0.5, 0.875, 0.5, 0.825, 0.5, 0.175, 0.5, 0.175, 0.5, 0.175, 0.5, 0.175, 0.5, 0.0, 0.0, 0.0, 0.0, 0.0, 0.0, 0.0, 0.0, 0.125, 0.75, 0.175, 0.5, 0.175, 0.75, 0.825, 0.5, 0.825, 0.5, 0.825, 0.5, 0.825, 0.5, 0.825, 0.5, 0.875, 0.75, 0.0, 0.0, 0.625, 0.0, 0.375, 0.0, 0.375, 0.0, 0.625, 0.0, 0.625, 0.25, 0.625, 0.25, 0.375, 0.25, 0.375, 0.25, 0.0, 0.0, 0.825, 0.5, 0.825, 0.5, 0.0, 0.0, 0.875, 0.75, 0.825, 0.75, 0.825, 0.75, 0.875, 0.75, 0.175, 0.75, 0.175, 0.75, 0.175, 0.75, 0.175, 0.75, 0.0, 0.0, 0.825, 0.5, 0.825, 0.5, 0.0, 0.0, 0.825, 0.5, 0.0, 0.0, 0.0, 0.0, 0.825, 0.5, 0.625, 0.0, 0.375, 0.0, 0.375, 0.0, 0.625, 0.0, 0.825, 0.75, 0.875, 0.75, 0.875, 0.75, 0.825, 0.75, 0.0, 0.0, 0.0, 0.0, 0.0, 0.0, 0.0, 0.0, 0.125, 0.75, 0.175, 0.75, 0.175, 0.5, 0.825, 0.5, 0.0, 0.0, 0.875, 0.75, 0.625, 0.25, 0.375, 0.25, 0.375, 0.25, 0.625, 0.25, 0.825, 0.5, 0.825, 0.5, 0.875, 0.5, 0.875, 0.5, 0.175, 0.5, 0.175, 0.5, 0.175, 0.5, 0.175, 0.5, 0.0, 0.0, 0.0, 0.0, 0.0, 0.0, 0.0, 0.0, 0.125, 0.75, 0.175, 0.75, 0.175, 0.5, 0.825, 0.5, 0.0, 0.0, 0.875, 0.75, 0.375, 0.25, 0.625, 0.25, 0.625, 0.25, 0.375, 0.25, 0.375, 0.25, 0.625, 0.25, 0.625, 0.25, 0.375, 0.25, 0.0, 0.0, 0.0, 0.0, 0.0, 0.0, 0.0, 0.0, 0.125, 0.75, 0.175, 0.5, 0.175, 0.75, 0.825, 0.5, 0.875, 0.75, 0.0, 0.0, 0.825, 0.75, 0.825, 0.75, 0.825, 0.75, 0.825, 0.75, 0.125, 0.75, 0.175, 0.75, 0.175, 0.75, 0.125, 0.75, 0.875, 0.75, 0.825, 0.75, 0.825, 0.75, 0.875, 0.75, 0.825, 0.5, 0.0, 0.0, 0.0, 0.0, 0.825, 0.5, 0.0, 0.0, 0.0, 0.0, 0.0, 0.0, 0.0, 0.0, 0.125, 0.5, 0.175, 0.5, 0.175, 0.5, 0.125, 0.5, 0.825, 0.5, 0.0, 0.0, 0.875, 0.75, 0.0, 0.0, 0.0, 0.0, 0.0, 0.0, 0.0, 0.0, 0.175, 0.75, 0.175, 0.75, 0.175, 0.75, 0.175, 0.75, 0.825, 0.5, 0.875, 0.75, 0.0, 0.0, 0.825, 0.5, 0.825, 0.5, 0.875, 0.5, 0.875, 0.5, 0.825, 0.5, 0.875, 0.5, 0.875, 0.5, 0.825, 0.5, 0.0, 0.0, 0.0, 0.0, 0.0, 0.0, 0.0, 0.0, 0.125, 0.5, 0.125, 0.5, 0.175, 0.5, 0.175, 0.5, 0.825, 0.5, 0.875, 0.75, 0.0, 0.0, 0.375, 0.0, 0.375, 0.0, 0.375, 0.25, 0.375, 0.0, 0.825, 0.5, 0.0, 0.0, 0.875, 0.75, 0.625, 0.0, 0.375, 0.0, 0.375, 0.0, 0.625, 0.0])
me_cube_022.use_remesh_fix_poles = True
me_cube_022.use_remesh_preserve_attributes = False
me_cube_022.use_mirror_vertex_groups = False
me_cube_022.update()
me_cube_024 = bpy.data.meshes.new('Cube.024')
me_cube_024.from_pydata([(30.0, -15.0, -17.4), (29.2, -14.2, 12.6), (30.0, 15.0, -17.4), (29.2, 14.2, 12.6), (30.0, 15.0, 12.6), (30.0, -15.0, 12.6), (29.2, 14.2, -7.8), (29.2, -14.2, -7.8), (-30.0, -15.0, -17.4), (-29.2, -14.2, 12.6), (-30.0, 15.0, -17.4), (-29.2, 14.2, 12.6), (-30.0, 15.0, 12.6), (-30.0, -15.0, 12.6), (-29.2, 14.2, -7.8), (-29.2, -14.2, -7.8)], [], [(4, 12, 11, 3), (2, 4, 5, 0), (2, 10, 12, 4), (8, 0, 5, 13), (1, 3, 6, 7), (11, 14, 6, 3), (3, 1, 5, 4), (0, 8, 10, 2), (9, 13, 5, 1), (7, 15, 9, 1), (10, 8, 13, 12), (9, 15, 14, 11), (11, 12, 13, 9), (14, 15, 7, 6)])
_uv = me_cube_024.uv_layers.new(name='UVMap')
_uv.uv.foreach_set('vector', [0.625, 0.5, 0.625, 0.5, 0.6317, 0.5067, 0.6317, 0.5067, 0.375, 0.5, 0.625, 0.5, 0.625, 0.75, 0.375, 0.75, 0.375, 0.5, 0.375, 0.5, 0.625, 0.5, 0.625, 0.5, 0.375, 0.75, 0.375, 0.75, 0.625, 0.75, 0.625, 0.75, 0.6317, 0.7433, 0.6317, 0.5067, 0.6317, 0.5067, 0.6317, 0.7433, 0.6317, 0.5067, 0.6317, 0.5067, 0.6317, 0.5067, 0.6317, 0.5067, 0.6317, 0.5067, 0.6317, 0.7433, 0.625, 0.75, 0.625, 0.5, 0.375, 0.75, 0.375, 0.75, 0.375, 0.5, 0.375, 0.5, 0.6317, 0.7433, 0.625, 0.75, 0.625, 0.75, 0.6317, 0.7433, 0.6317, 0.7433, 0.6317, 0.7433, 0.6317, 0.7433, 0.6317, 0.7433, 0.375, 0.5, 0.375, 0.75, 0.625, 0.75, 0.625, 0.5, 0.6317, 0.7433, 0.6317, 0.7433, 0.6317, 0.5067, 0.6317, 0.5067, 0.6317, 0.5067, 0.625, 0.5, 0.625, 0.75, 0.6317, 0.7433, 0.6317, 0.5067, 0.6317, 0.7433, 0.6317, 0.7433, 0.6317, 0.5067])
me_cube_024.use_remesh_fix_poles = True
me_cube_024.use_remesh_preserve_attributes = False
me_cube_024.use_mirror_vertex_groups = False
me_cube_024.update()
me_cube_025 = bpy.data.meshes.new('Cube.025')
me_cube_025.from_pydata([(-10.0, -10.0, -2.0), (-10.0, -10.0, 18.0), (-10.0, 9.0, -2.0), (-10.0, 9.0, -1.7), (9.0, -10.0, -2.0), (9.0, -10.0, -1.7), (-3.0, -3.0, -2.0), (-3.0, -3.0, -1.7)], [], [(0, 1, 3, 2), (2, 3, 7, 6), (6, 7, 5, 4), (4, 5, 1, 0), (2, 6, 4, 0), (3, 1, 7), (7, 1, 5)])
_uv = me_cube_025.uv_layers.new(name='UVMap')
_uv.uv.foreach_set('vector', [0.375, 0.0, 0.625, 0.0, 0.625, 0.25, 0.375, 0.25, 0.375, 0.25, 0.625, 0.25, 0.625, 0.5, 0.375, 0.5, 0.375, 0.5, 0.625, 0.5, 0.625, 0.75, 0.375, 0.75, 0.375, 0.75, 0.625, 0.75, 0.625, 1.0, 0.375, 1.0, 0.125, 0.5, 0.375, 0.5, 0.375, 0.75, 0.125, 0.75, 0.625, 0.25, 0.625, 0.0, 0.625, 0.5, 0.0, 0.0, 0.0, 0.0, 0.0, 0.0])
me_cube_025.use_remesh_fix_poles = True
me_cube_025.use_remesh_preserve_attributes = False
me_cube_025.use_mirror_vertex_groups = False
me_cube_025.update()
me_cube_026 = bpy.data.meshes.new('Cube.026')
me_cube_026.from_pydata([(1.0, -2.9, 3.4), (4.7, -2.9, 3.8), (10.0, -2.9, 3.8), (1.6, -2.9, 2.9), (1.0, -3.4, 2.9), (4.0, -2.9, 2.9), (4.7, -3.8, 2.9), (10.0, -3.8, 2.9), (1.0, -2.9, -3.4), (4.7, -2.9, -3.8), (10.0, -2.9, -3.8), (1.6, -2.9, -2.9), (1.0, -3.4, -2.9), (4.0, -2.9, -2.9), (4.7, -3.8, -2.9), (10.0, -3.8, -2.9), (1.0, 2.9, 3.4), (4.7, 2.9, 3.8), (10.0, 2.9, 3.8), (1.6, 2.9, 2.9), (1.0, 3.4, 2.9), (4.0, 2.9, 2.9), (4.7, 3.8, 2.9), (10.0, 3.8, 2.9), (1.0, 2.9, -3.4), (4.7, 2.9, -3.8), (10.0, 2.9, -3.8), (1.6, 2.9, -2.9), (1.0, 3.4, -2.9), (4.0, 2.9, -2.9), (4.7, 3.8, -2.9), (10.0, 3.8, -2.9), (-1.0, -2.9, 3.4), (-1.6, -2.9, 2.9), (-1.0, -3.4, 2.9), (-2.0, -2.9, 2.9), (-1.0, -2.9, -3.4), (-1.6, -2.9, -2.9), (-1.0, -3.4, -2.9), (-2.0, -2.9, -2.9), (-1.0, 2.9, 3.4), (-1.6, 2.9, 2.9), (-1.0, 3.4, 2.9), (-2.0, 2.9, 2.9), (-1.0, 2.9, -3.4), (-1.6, 2.9, -2.9), (-1.0, 3.4, -2.9), (-2.0, 2.9, -2.9)], [], [(32, 0, 16, 40), (36, 37, 45, 44), (46, 42, 20, 28), (9, 13, 29, 25), (19, 3, 5, 21), (12, 11, 3, 4), (7, 6, 14, 15), (7, 2, 1, 6), (5, 6, 1), (12, 4, 34, 38), (4, 3, 0), (27, 29, 13, 11), (27, 19, 21, 29), (8, 12, 38, 36), (11, 8, 24, 27), (25, 26, 10, 9), (16, 20, 42, 40), (4, 0, 32, 34), (41, 43, 35, 33), (0, 3, 19, 16), (15, 14, 9, 10), (13, 9, 14), (12, 8, 11), (33, 35, 39, 37), (38, 34, 33, 37), (22, 23, 31, 30), (23, 22, 17, 18), (21, 17, 22), (20, 16, 19), (43, 41, 45, 47), (5, 3, 11, 13), (31, 26, 25, 30), (29, 30, 25), (28, 27, 24), (8, 36, 44, 24), (5, 1, 17, 21), (33, 32, 40, 41), (28, 24, 44, 46), (2, 7, 15, 10), (13, 14, 6, 5), (34, 32, 33), (18, 2, 10, 26), (17, 1, 2, 18), (38, 37, 36), (28, 20, 19, 27), (46, 45, 41, 42), (23, 18, 26, 31), (29, 21, 22, 30), (42, 41, 40), (35, 43, 47, 39), (46, 44, 45), (37, 39, 47, 45)])
_uv = me_cube_026.uv_layers.new(name='UVMap')
_uv.uv.foreach_set('vector', [0.825, 0.75, 0.825, 0.75, 0.825, 0.75, 0.825, 0.75, 0.825, 0.75, 0.875, 0.75, 0.875, 0.75, 0.825, 0.75, 0.825, 0.5, 0.825, 0.5, 0.825, 0.5, 0.825, 0.5, 0.175, 0.75, 0.125, 0.75, 0.125, 0.75, 0.175, 0.75, 0.625, 0.0, 0.625, 0.0, 0.375, 0.0, 0.375, 0.0, 0.825, 0.5, 0.875, 0.5, 0.875, 0.5, 0.825, 0.5, 0.175, 0.5, 0.175, 0.5, 0.175, 0.5, 0.175, 0.5, 0.0, 0.0, 0.0, 0.0, 0.0, 0.0, 0.0, 0.0, 0.125, 0.75, 0.175, 0.5, 0.175, 0.75, 0.825, 0.5, 0.825, 0.5, 0.825, 0.5, 0.825, 0.5, 0.825, 0.5, 0.875, 0.75, 0.0, 0.0, 0.625, 0.0, 0.375, 0.0, 0.375, 0.0, 0.625, 0.0, 0.625, 0.25, 0.625, 0.25, 0.375, 0.25, 0.375, 0.25, 0.0, 0.0, 0.825, 0.5, 0.825, 0.5, 0.0, 0.0, 0.875, 0.75, 0.825, 0.75, 0.825, 0.75, 0.875, 0.75, 0.175, 0.75, 0.175, 0.75, 0.175, 0.75, 0.175, 0.75, 0.0, 0.0, 0.825, 0.5, 0.825, 0.5, 0.0, 0.0, 0.825, 0.5, 0.0, 0.0, 0.0, 0.0, 0.825, 0.5, 0.625, 0.0, 0.375, 0.0, 0.375, 0.0, 0.625, 0.0, 0.825, 0.75, 0.875, 0.75, 0.875, 0.75, 0.825, 0.75, 0.0, 0.0, 0.0, 0.0, 0.0, 0.0, 0.0, 0.0, 0.125, 0.75, 0.175, 0.75, 0.175, 0.5, 0.825, 0.5, 0.0, 0.0, 0.875, 0.75, 0.625, 0.25, 0.375, 0.25, 0.375, 0.25, 0.625, 0.25, 0.825, 0.5, 0.825, 0.5, 0.875, 0.5, 0.875, 0.5, 0.175, 0.5, 0.175, 0.5, 0.175, 0.5, 0.175, 0.5, 0.0, 0.0, 0.0, 0.0, 0.0, 0.0, 0.0, 0.0, 0.125, 0.75, 0.175, 0.75, 0.175, 0.5, 0.825, 0.5, 0.0, 0.0, 0.875, 0.75, 0.375, 0.25, 0.625, 0.25, 0.625, 0.25, 0.375, 0.25, 0.375, 0.25, 0.625, 0.25, 0.625, 0.25, 0.375, 0.25, 0.0, 0.0, 0.0, 0.0, 0.0, 0.0, 0.0, 0.0, 0.125, 0.75, 0.175, 0.5, 0.175, 0.75, 0.825, 0.5, 0.875, 0.75, 0.0, 0.0, 0.825, 0.75, 0.825, 0.75, 0.825, 0.75, 0.825, 0.75, 0.125, 0.75, 0.175, 0.75, 0.175, 0.75, 0.125, 0.75, 0.875, 0.75, 0.825, 0.75, 0.825, 0.75, 0.875, 0.75, 0.825, 0.5, 0.0, 0.0, 0.0, 0.0, 0.825, 0.5, 0.0, 0.0, 0.0, 0.0, 0.0, 0.0, 0.0, 0.0, 0.125, 0.5, 0.175, 0.5, 0.175, 0.5, 0.125, 0.5, 0.825, 0.5, 0.0, 0.0, 0.875, 0.75, 0.0, 0.0, 0.0, 0.0, 0.0, 0.0, 0.0, 0.0, 0.175, 0.75, 0.175, 0.75, 0.175, 0.75, 0.175, 0.75, 0.825, 0.5, 0.875, 0.75, 0.0, 0.0, 0.825, 0.5, 0.825, 0.5, 0.875, 0.5, 0.875, 0.5, 0.825, 0.5, 0.875, 0.5, 0.875, 0.5, 0.825, 0.5, 0.0, 0.0, 0.0, 0.0, 0.0, 0.0, 0.0, 0.0, 0.125, 0.5, 0.125, 0.5, 0.175, 0.5, 0.175, 0.5, 0.825, 0.5, 0.875, 0.75, 0.0, 0.0, 0.375, 0.0, 0.375, 0.0, 0.375, 0.25, 0.375, 0.0, 0.825, 0.5, 0.0, 0.0, 0.875, 0.75, 0.625, 0.0, 0.375, 0.0, 0.375, 0.0, 0.625, 0.0])
me_cube_026.use_remesh_fix_poles = True
me_cube_026.use_remesh_preserve_attributes = False
me_cube_026.use_mirror_vertex_groups = False
me_cube_026.update()
me_cube_027 = bpy.data.meshes.new('Cube.027')
me_cube_027.from_pydata([(3.4, -2.9, -1.0), (3.8, -2.9, -4.7), (3.8, -2.9, -10.0), (2.9, -2.9, -1.6), (2.9, -3.4, -1.0), (2.9, -2.9, -4.0), (2.9, -3.8, -4.7), (2.9, -3.8, -10.0), (-3.4, -2.9, -1.0), (-3.8, -2.9, -4.7), (-3.8, -2.9, -10.0), (-2.9, -2.9, -1.6), (-2.9, -3.4, -1.0), (-2.9, -2.9, -4.0), (-2.9, -3.8, -4.7), (-2.9, -3.8, -10.0), (3.4, 2.9, -1.0), (3.8, 2.9, -4.7), (3.8, 2.9, -10.0), (2.9, 2.9, -1.6), (2.9, 3.4, -1.0), (2.9, 2.9, -4.0), (2.9, 3.8, -4.7), (2.9, 3.8, -10.0), (-3.4, 2.9, -1.0), (-3.8, 2.9, -4.7), (-3.8, 2.9, -10.0), (-2.9, 2.9, -1.6), (-2.9, 3.4, -1.0), (-2.9, 2.9, -4.0), (-2.9, 3.8, -4.7), (-2.9, 3.8, -10.0), (3.4, -2.9, 1.0), (2.9, -2.9, 1.6), (2.9, -3.4, 1.0), (2.9, -2.9, 2.0), (-3.4, -2.9, 1.0), (-2.9, -2.9, 1.6), (-2.9, -3.4, 1.0), (-2.9, -2.9, 2.0), (3.4, 2.9, 1.0), (2.9, 2.9, 1.6), (2.9, 3.4, 1.0), (2.9, 2.9, 2.0), (-3.4, 2.9, 1.0), (-2.9, 2.9, 1.6), (-2.9, 3.4, 1.0), (-2.9, 2.9, 2.0)], [], [(32, 0, 16, 40), (36, 37, 45, 44), (46, 42, 20, 28), (9, 13, 29, 25), (19, 3, 5, 21), (12, 11, 3, 4), (7, 6, 14, 15), (7, 2, 1, 6), (5, 6, 1), (12, 4, 34, 38), (4, 3, 0), (27, 29, 13, 11), (27, 19, 21, 29), (8, 12, 38, 36), (11, 8, 24, 27), (25, 26, 10, 9), (16, 20, 42, 40), (4, 0, 32, 34), (41, 43, 35, 33), (0, 3, 19, 16), (15, 14, 9, 10), (13, 9, 14), (12, 8, 11), (33, 35, 39, 37), (38, 34, 33, 37), (22, 23, 31, 30), (23, 22, 17, 18), (21, 17, 22), (20, 16, 19), (43, 41, 45, 47), (5, 3, 11, 13), (31, 26, 25, 30), (29, 30, 25), (28, 27, 24), (8, 36, 44, 24), (5, 1, 17, 21), (33, 32, 40, 41), (28, 24, 44, 46), (2, 7, 15, 10), (13, 14, 6, 5), (34, 32, 33), (18, 2, 10, 26), (17, 1, 2, 18), (38, 37, 36), (28, 20, 19, 27), (46, 45, 41, 42), (23, 18, 26, 31), (29, 21, 22, 30), (42, 41, 40), (35, 43, 47, 39), (46, 44, 45), (37, 39, 47, 45)])
_uv = me_cube_027.uv_layers.new(name='UVMap')
_uv.uv.foreach_set('vector', [0.825, 0.75, 0.825, 0.75, 0.825, 0.75, 0.825, 0.75, 0.825, 0.75, 0.875, 0.75, 0.875, 0.75, 0.825, 0.75, 0.825, 0.5, 0.825, 0.5, 0.825, 0.5, 0.825, 0.5, 0.175, 0.75, 0.125, 0.75, 0.125, 0.75, 0.175, 0.75, 0.625, 0.0, 0.625, 0.0, 0.375, 0.0, 0.375, 0.0, 0.825, 0.5, 0.875, 0.5, 0.875, 0.5, 0.825, 0.5, 0.175, 0.5, 0.175, 0.5, 0.175, 0.5, 0.175, 0.5, 0.0, 0.0, 0.0, 0.0, 0.0, 0.0, 0.0, 0.0, 0.125, 0.75, 0.175, 0.5, 0.175, 0.75, 0.825, 0.5, 0.825, 0.5, 0.825, 0.5, 0.825, 0.5, 0.825, 0.5, 0.875, 0.75, 0.0, 0.0, 0.625, 0.0, 0.375, 0.0, 0.375, 0.0, 0.625, 0.0, 0.625, 0.25, 0.625, 0.25, 0.375, 0.25, 0.375, 0.25, 0.0, 0.0, 0.825, 0.5, 0.825, 0.5, 0.0, 0.0, 0.875, 0.75, 0.825, 0.75, 0.825, 0.75, 0.875, 0.75, 0.175, 0.75, 0.175, 0.75, 0.175, 0.75, 0.175, 0.75, 0.0, 0.0, 0.825, 0.5, 0.825, 0.5, 0.0, 0.0, 0.825, 0.5, 0.0, 0.0, 0.0, 0.0, 0.825, 0.5, 0.625, 0.0, 0.375, 0.0, 0.375, 0.0, 0.625, 0.0, 0.825, 0.75, 0.875, 0.75, 0.875, 0.75, 0.825, 0.75, 0.0, 0.0, 0.0, 0.0, 0.0, 0.0, 0.0, 0.0, 0.125, 0.75, 0.175, 0.75, 0.175, 0.5, 0.825, 0.5, 0.0, 0.0, 0.875, 0.75, 0.625, 0.25, 0.375, 0.25, 0.375, 0.25, 0.625, 0.25, 0.825, 0.5, 0.825, 0.5, 0.875, 0.5, 0.875, 0.5, 0.175, 0.5, 0.175, 0.5, 0.175, 0.5, 0.175, 0.5, 0.0, 0.0, 0.0, 0.0, 0.0, 0.0, 0.0, 0.0, 0.125, 0.75, 0.175, 0.75, 0.175, 0.5, 0.825, 0.5, 0.0, 0.0, 0.875, 0.75, 0.375, 0.25, 0.625, 0.25, 0.625, 0.25, 0.375, 0.25, 0.375, 0.25, 0.625, 0.25, 0.625, 0.25, 0.375, 0.25, 0.0, 0.0, 0.0, 0.0, 0.0, 0.0, 0.0, 0.0, 0.125, 0.75, 0.175, 0.5, 0.175, 0.75, 0.825, 0.5, 0.875, 0.75, 0.0, 0.0, 0.825, 0.75, 0.825, 0.75, 0.825, 0.75, 0.825, 0.75, 0.125, 0.75, 0.175, 0.75, 0.175, 0.75, 0.125, 0.75, 0.875, 0.75, 0.825, 0.75, 0.825, 0.75, 0.875, 0.75, 0.825, 0.5, 0.0, 0.0, 0.0, 0.0, 0.825, 0.5, 0.0, 0.0, 0.0, 0.0, 0.0, 0.0, 0.0, 0.0, 0.125, 0.5, 0.175, 0.5, 0.175, 0.5, 0.125, 0.5, 0.825, 0.5, 0.0, 0.0, 0.875, 0.75, 0.0, 0.0, 0.0, 0.0, 0.0, 0.0, 0.0, 0.0, 0.175, 0.75, 0.175, 0.75, 0.175, 0.75, 0.175, 0.75, 0.825, 0.5, 0.875, 0.75, 0.0, 0.0, 0.825, 0.5, 0.825, 0.5, 0.875, 0.5, 0.875, 0.5, 0.825, 0.5, 0.875, 0.5, 0.875, 0.5, 0.825, 0.5, 0.0, 0.0, 0.0, 0.0, 0.0, 0.0, 0.0, 0.0, 0.125, 0.5, 0.125, 0.5, 0.175, 0.5, 0.175, 0.5, 0.825, 0.5, 0.875, 0.75, 0.0, 0.0, 0.375, 0.0, 0.375, 0.0, 0.375, 0.25, 0.375, 0.0, 0.825, 0.5, 0.0, 0.0, 0.875, 0.75, 0.625, 0.0, 0.375, 0.0, 0.375, 0.0, 0.625, 0.0])
me_cube_027.use_remesh_fix_poles = True
me_cube_027.use_remesh_preserve_attributes = False
me_cube_027.use_mirror_vertex_groups = False
me_cube_027.update()
me_cube_028 = bpy.data.meshes.new('Cube.028')
me_cube_028.from_pydata([(1.0, -2.9, 3.4), (4.7, -2.9, 3.8), (10.0, -2.9, 3.8), (1.6, -2.9, 2.9), (1.0, -3.4, 2.9), (4.0, -2.9, 2.9), (4.7, -3.8, 2.9), (10.0, -3.8, 2.9), (1.0, -2.9, -3.4), (4.7, -2.9, -3.8), (10.0, -2.9, -3.8), (1.6, -2.9, -2.9), (1.0, -3.4, -2.9), (4.0, -2.9, -2.9), (4.7, -3.8, -2.9), (10.0, -3.8, -2.9), (1.0, 2.9, 3.4), (4.7, 2.9, 3.8), (10.0, 2.9, 3.8), (1.6, 2.9, 2.9), (1.0, 3.4, 2.9), (4.0, 2.9, 2.9), (4.7, 3.8, 2.9), (10.0, 3.8, 2.9), (1.0, 2.9, -3.4), (4.7, 2.9, -3.8), (10.0, 2.9, -3.8), (1.6, 2.9, -2.9), (1.0, 3.4, -2.9), (4.0, 2.9, -2.9), (4.7, 3.8, -2.9), (10.0, 3.8, -2.9), (-1.0, -2.9, 3.4), (-1.6, -2.9, 2.9), (-1.0, -3.4, 2.9), (-2.0, -2.9, 2.9), (-1.0, -2.9, -3.4), (-1.6, -2.9, -2.9), (-1.0, -3.4, -2.9), (-2.0, -2.9, -2.9), (-1.0, 2.9, 3.4), (-1.6, 2.9, 2.9), (-1.0, 3.4, 2.9), (-2.0, 2.9, 2.9), (-1.0, 2.9, -3.4), (-1.6, 2.9, -2.9), (-1.0, 3.4, -2.9), (-2.0, 2.9, -2.9)], [], [(32, 0, 16, 40), (36, 37, 45, 44), (46, 42, 20, 28), (9, 13, 29, 25), (19, 3, 5, 21), (12, 11, 3, 4), (7, 6, 14, 15), (7, 2, 1, 6), (5, 6, 1), (12, 4, 34, 38), (4, 3, 0), (27, 29, 13, 11), (27, 19, 21, 29), (8, 12, 38, 36), (11, 8, 24, 27), (25, 26, 10, 9), (16, 20, 42, 40), (4, 0, 32, 34), (41, 43, 35, 33), (0, 3, 19, 16), (15, 14, 9, 10), (13, 9, 14), (12, 8, 11), (33, 35, 39, 37), (38, 34, 33, 37), (22, 23, 31, 30), (23, 22, 17, 18), (21, 17, 22), (20, 16, 19), (43, 41, 45, 47), (5, 3, 11, 13), (31, 26, 25, 30), (29, 30, 25), (28, 27, 24), (8, 36, 44, 24), (5, 1, 17, 21), (33, 32, 40, 41), (28, 24, 44, 46), (2, 7, 15, 10), (13, 14, 6, 5), (34, 32, 33), (18, 2, 10, 26), (17, 1, 2, 18), (38, 37, 36), (28, 20, 19, 27), (46, 45, 41, 42), (23, 18, 26, 31), (29, 21, 22, 30), (42, 41, 40), (35, 43, 47, 39), (46, 44, 45), (37, 39, 47, 45)])
_uv = me_cube_028.uv_layers.new(name='UVMap')
_uv.uv.foreach_set('vector', [0.825, 0.75, 0.825, 0.75, 0.825, 0.75, 0.825, 0.75, 0.825, 0.75, 0.875, 0.75, 0.875, 0.75, 0.825, 0.75, 0.825, 0.5, 0.825, 0.5, 0.825, 0.5, 0.825, 0.5, 0.175, 0.75, 0.125, 0.75, 0.125, 0.75, 0.175, 0.75, 0.625, 0.0, 0.625, 0.0, 0.375, 0.0, 0.375, 0.0, 0.825, 0.5, 0.875, 0.5, 0.875, 0.5, 0.825, 0.5, 0.175, 0.5, 0.175, 0.5, 0.175, 0.5, 0.175, 0.5, 0.0, 0.0, 0.0, 0.0, 0.0, 0.0, 0.0, 0.0, 0.125, 0.75, 0.175, 0.5, 0.175, 0.75, 0.825, 0.5, 0.825, 0.5, 0.825, 0.5, 0.825, 0.5, 0.825, 0.5, 0.875, 0.75, 0.0, 0.0, 0.625, 0.0, 0.375, 0.0, 0.375, 0.0, 0.625, 0.0, 0.625, 0.25, 0.625, 0.25, 0.375, 0.25, 0.375, 0.25, 0.0, 0.0, 0.825, 0.5, 0.825, 0.5, 0.0, 0.0, 0.875, 0.75, 0.825, 0.75, 0.825, 0.75, 0.875, 0.75, 0.175, 0.75, 0.175, 0.75, 0.175, 0.75, 0.175, 0.75, 0.0, 0.0, 0.825, 0.5, 0.825, 0.5, 0.0, 0.0, 0.825, 0.5, 0.0, 0.0, 0.0, 0.0, 0.825, 0.5, 0.625, 0.0, 0.375, 0.0, 0.375, 0.0, 0.625, 0.0, 0.825, 0.75, 0.875, 0.75, 0.875, 0.75, 0.825, 0.75, 0.0, 0.0, 0.0, 0.0, 0.0, 0.0, 0.0, 0.0, 0.125, 0.75, 0.175, 0.75, 0.175, 0.5, 0.825, 0.5, 0.0, 0.0, 0.875, 0.75, 0.625, 0.25, 0.375, 0.25, 0.375, 0.25, 0.625, 0.25, 0.825, 0.5, 0.825, 0.5, 0.875, 0.5, 0.875, 0.5, 0.175, 0.5, 0.175, 0.5, 0.175, 0.5, 0.175, 0.5, 0.0, 0.0, 0.0, 0.0, 0.0, 0.0, 0.0, 0.0, 0.125, 0.75, 0.175, 0.75, 0.175, 0.5, 0.825, 0.5, 0.0, 0.0, 0.875, 0.75, 0.375, 0.25, 0.625, 0.25, 0.625, 0.25, 0.375, 0.25, 0.375, 0.25, 0.625, 0.25, 0.625, 0.25, 0.375, 0.25, 0.0, 0.0, 0.0, 0.0, 0.0, 0.0, 0.0, 0.0, 0.125, 0.75, 0.175, 0.5, 0.175, 0.75, 0.825, 0.5, 0.875, 0.75, 0.0, 0.0, 0.825, 0.75, 0.825, 0.75, 0.825, 0.75, 0.825, 0.75, 0.125, 0.75, 0.175, 0.75, 0.175, 0.75, 0.125, 0.75, 0.875, 0.75, 0.825, 0.75, 0.825, 0.75, 0.875, 0.75, 0.825, 0.5, 0.0, 0.0, 0.0, 0.0, 0.825, 0.5, 0.0, 0.0, 0.0, 0.0, 0.0, 0.0, 0.0, 0.0, 0.125, 0.5, 0.175, 0.5, 0.175, 0.5, 0.125, 0.5, 0.825, 0.5, 0.0, 0.0, 0.875, 0.75, 0.0, 0.0, 0.0, 0.0, 0.0, 0.0, 0.0, 0.0, 0.175, 0.75, 0.175, 0.75, 0.175, 0.75, 0.175, 0.75, 0.825, 0.5, 0.875, 0.75, 0.0, 0.0, 0.825, 0.5, 0.825, 0.5, 0.875, 0.5, 0.875, 0.5, 0.825, 0.5, 0.875, 0.5, 0.875, 0.5, 0.825, 0.5, 0.0, 0.0, 0.0, 0.0, 0.0, 0.0, 0.0, 0.0, 0.125, 0.5, 0.125, 0.5, 0.175, 0.5, 0.175, 0.5, 0.825, 0.5, 0.875, 0.75, 0.0, 0.0, 0.375, 0.0, 0.375, 0.0, 0.375, 0.25, 0.375, 0.0, 0.825, 0.5, 0.0, 0.0, 0.875, 0.75, 0.625, 0.0, 0.375, 0.0, 0.375, 0.0, 0.625, 0.0])
me_cube_028.use_remesh_fix_poles = True
me_cube_028.use_remesh_preserve_attributes = False
me_cube_028.use_mirror_vertex_groups = False
me_cube_028.update()
me_cube_001 = bpy.data.meshes.new('Cube.001')
me_cube_001.from_pydata([(20.0, -30.0, -17.4), (19.2, -29.2, 12.6), (20.0, 30.0, -17.4), (19.2, 29.2, 12.6), (20.0, 30.0, 12.6), (20.0, -30.0, 12.6), (19.2, 29.2, -7.8), (19.2, -29.2, -7.8), (-20.0, -30.0, -17.4), (-19.2, -29.2, 12.6), (-20.0, 30.0, -17.4), (-19.2, 29.2, 12.6), (-20.0, 30.0, 12.6), (-20.0, -30.0, 12.6), (-19.2, 29.2, -7.8), (-19.2, -29.2, -7.8)], [], [(4, 12, 11, 3), (2, 4, 5, 0), (2, 10, 12, 4), (8, 0, 5, 13), (1, 3, 6, 7), (11, 14, 6, 3), (3, 1, 5, 4), (0, 8, 10, 2), (9, 13, 5, 1), (7, 15, 9, 1), (10, 8, 13, 12), (9, 15, 14, 11), (11, 12, 13, 9), (14, 15, 7, 6)])
_uv = me_cube_001.uv_layers.new(name='UVMap')
_uv.uv.foreach_set('vector', [0.625, 0.5, 0.625, 0.5, 0.6317, 0.5067, 0.6317, 0.5067, 0.375, 0.5, 0.625, 0.5, 0.625, 0.75, 0.375, 0.75, 0.375, 0.5, 0.375, 0.5, 0.625, 0.5, 0.625, 0.5, 0.375, 0.75, 0.375, 0.75, 0.625, 0.75, 0.625, 0.75, 0.6317, 0.7433, 0.6317, 0.5067, 0.6317, 0.5067, 0.6317, 0.7433, 0.6317, 0.5067, 0.6317, 0.5067, 0.6317, 0.5067, 0.6317, 0.5067, 0.6317, 0.5067, 0.6317, 0.7433, 0.625, 0.75, 0.625, 0.5, 0.375, 0.75, 0.375, 0.75, 0.375, 0.5, 0.375, 0.5, 0.6317, 0.7433, 0.625, 0.75, 0.625, 0.75, 0.6317, 0.7433, 0.6317, 0.7433, 0.6317, 0.7433, 0.6317, 0.7433, 0.6317, 0.7433, 0.375, 0.5, 0.375, 0.75, 0.625, 0.75, 0.625, 0.5, 0.6317, 0.7433, 0.6317, 0.7433, 0.6317, 0.5067, 0.6317, 0.5067, 0.6317, 0.5067, 0.625, 0.5, 0.625, 0.75, 0.6317, 0.7433, 0.6317, 0.5067, 0.6317, 0.7433, 0.6317, 0.7433, 0.6317, 0.5067])
me_cube_001.use_remesh_fix_poles = True
me_cube_001.use_remesh_preserve_attributes = False
me_cube_001.use_mirror_vertex_groups = False
me_cube_001.update()
me_cube_004 = bpy.data.meshes.new('Cube.004')
me_cube_004.from_pydata([(-10.0, -10.0, -2.0), (-10.0, -10.0, 18.0), (-10.0, 9.0, -2.0), (-10.0, 9.0, -1.7), (9.0, -10.0, -2.0), (9.0, -10.0, -1.7), (-3.0, -3.0, -2.0), (-3.0, -3.0, -1.7)], [], [(0, 1, 3, 2), (2, 3, 7, 6), (6, 7, 5, 4), (4, 5, 1, 0), (2, 6, 4, 0), (3, 1, 7), (7, 1, 5)])
_uv = me_cube_004.uv_layers.new(name='UVMap')
_uv.uv.foreach_set('vector', [0.375, 0.0, 0.625, 0.0, 0.625, 0.25, 0.375, 0.25, 0.375, 0.25, 0.625, 0.25, 0.625, 0.5, 0.375, 0.5, 0.375, 0.5, 0.625, 0.5, 0.625, 0.75, 0.375, 0.75, 0.375, 0.75, 0.625, 0.75, 0.625, 1.0, 0.375, 1.0, 0.125, 0.5, 0.375, 0.5, 0.375, 0.75, 0.125, 0.75, 0.625, 0.25, 0.625, 0.0, 0.625, 0.5, 0.0, 0.0, 0.0, 0.0, 0.0, 0.0])
me_cube_004.use_remesh_fix_poles = True
me_cube_004.use_remesh_preserve_attributes = False
me_cube_004.use_mirror_vertex_groups = False
me_cube_004.update()
me_cube_005 = bpy.data.meshes.new('Cube.005')
me_cube_005.from_pydata([(1.0, -2.9, 3.4), (4.7, -2.9, 3.8), (10.0, -2.9, 3.8), (1.6, -2.9, 2.9), (1.0, -3.4, 2.9), (4.0, -2.9, 2.9), (4.7, -3.8, 2.9), (10.0, -3.8, 2.9), (1.0, -2.9, -3.4), (4.7, -2.9, -3.8), (10.0, -2.9, -3.8), (1.6, -2.9, -2.9), (1.0, -3.4, -2.9), (4.0, -2.9, -2.9), (4.7, -3.8, -2.9), (10.0, -3.8, -2.9), (1.0, 2.9, 3.4), (4.7, 2.9, 3.8), (10.0, 2.9, 3.8), (1.6, 2.9, 2.9), (1.0, 3.4, 2.9), (4.0, 2.9, 2.9), (4.7, 3.8, 2.9), (10.0, 3.8, 2.9), (1.0, 2.9, -3.4), (4.7, 2.9, -3.8), (10.0, 2.9, -3.8), (1.6, 2.9, -2.9), (1.0, 3.4, -2.9), (4.0, 2.9, -2.9), (4.7, 3.8, -2.9), (10.0, 3.8, -2.9), (-1.0, -2.9, 3.4), (-1.6, -2.9, 2.9), (-1.0, -3.4, 2.9), (-2.0, -2.9, 2.9), (-1.0, -2.9, -3.4), (-1.6, -2.9, -2.9), (-1.0, -3.4, -2.9), (-2.0, -2.9, -2.9), (-1.0, 2.9, 3.4), (-1.6, 2.9, 2.9), (-1.0, 3.4, 2.9), (-2.0, 2.9, 2.9), (-1.0, 2.9, -3.4), (-1.6, 2.9, -2.9), (-1.0, 3.4, -2.9), (-2.0, 2.9, -2.9)], [], [(32, 0, 16, 40), (36, 37, 45, 44), (46, 42, 20, 28), (9, 13, 29, 25), (19, 3, 5, 21), (12, 11, 3, 4), (7, 6, 14, 15), (7, 2, 1, 6), (5, 6, 1), (12, 4, 34, 38), (4, 3, 0), (27, 29, 13, 11), (27, 19, 21, 29), (8, 12, 38, 36), (11, 8, 24, 27), (25, 26, 10, 9), (16, 20, 42, 40), (4, 0, 32, 34), (41, 43, 35, 33), (0, 3, 19, 16), (15, 14, 9, 10), (13, 9, 14), (12, 8, 11), (33, 35, 39, 37), (38, 34, 33, 37), (22, 23, 31, 30), (23, 22, 17, 18), (21, 17, 22), (20, 16, 19), (43, 41, 45, 47), (5, 3, 11, 13), (31, 26, 25, 30), (29, 30, 25), (28, 27, 24), (8, 36, 44, 24), (5, 1, 17, 21), (33, 32, 40, 41), (28, 24, 44, 46), (2, 7, 15, 10), (13, 14, 6, 5), (34, 32, 33), (18, 2, 10, 26), (17, 1, 2, 18), (38, 37, 36), (28, 20, 19, 27), (46, 45, 41, 42), (23, 18, 26, 31), (29, 21, 22, 30), (42, 41, 40), (35, 43, 47, 39), (46, 44, 45), (37, 39, 47, 45)])
_uv = me_cube_005.uv_layers.new(name='UVMap')
_uv.uv.foreach_set('vector', [0.825, 0.75, 0.825, 0.75, 0.825, 0.75, 0.825, 0.75, 0.825, 0.75, 0.875, 0.75, 0.875, 0.75, 0.825, 0.75, 0.825, 0.5, 0.825, 0.5, 0.825, 0.5, 0.825, 0.5, 0.175, 0.75, 0.125, 0.75, 0.125, 0.75, 0.175, 0.75, 0.625, 0.0, 0.625, 0.0, 0.375, 0.0, 0.375, 0.0, 0.825, 0.5, 0.875, 0.5, 0.875, 0.5, 0.825, 0.5, 0.175, 0.5, 0.175, 0.5, 0.175, 0.5, 0.175, 0.5, 0.0, 0.0, 0.0, 0.0, 0.0, 0.0, 0.0, 0.0, 0.125, 0.75, 0.175, 0.5, 0.175, 0.75, 0.825, 0.5, 0.825, 0.5, 0.825, 0.5, 0.825, 0.5, 0.825, 0.5, 0.875, 0.75, 0.0, 0.0, 0.625, 0.0, 0.375, 0.0, 0.375, 0.0, 0.625, 0.0, 0.625, 0.25, 0.625, 0.25, 0.375, 0.25, 0.375, 0.25, 0.0, 0.0, 0.825, 0.5, 0.825, 0.5, 0.0, 0.0, 0.875, 0.75, 0.825, 0.75, 0.825, 0.75, 0.875, 0.75, 0.175, 0.75, 0.175, 0.75, 0.175, 0.75, 0.175, 0.75, 0.0, 0.0, 0.825, 0.5, 0.825, 0.5, 0.0, 0.0, 0.825, 0.5, 0.0, 0.0, 0.0, 0.0, 0.825, 0.5, 0.625, 0.0, 0.375, 0.0, 0.375, 0.0, 0.625, 0.0, 0.825, 0.75, 0.875, 0.75, 0.875, 0.75, 0.825, 0.75, 0.0, 0.0, 0.0, 0.0, 0.0, 0.0, 0.0, 0.0, 0.125, 0.75, 0.175, 0.75, 0.175, 0.5, 0.825, 0.5, 0.0, 0.0, 0.875, 0.75, 0.625, 0.25, 0.375, 0.25, 0.375, 0.25, 0.625, 0.25, 0.825, 0.5, 0.825, 0.5, 0.875, 0.5, 0.875, 0.5, 0.175, 0.5, 0.175, 0.5, 0.175, 0.5, 0.175, 0.5, 0.0, 0.0, 0.0, 0.0, 0.0, 0.0, 0.0, 0.0, 0.125, 0.75, 0.175, 0.75, 0.175, 0.5, 0.825, 0.5, 0.0, 0.0, 0.875, 0.75, 0.375, 0.25, 0.625, 0.25, 0.625, 0.25, 0.375, 0.25, 0.375, 0.25, 0.625, 0.25, 0.625, 0.25, 0.375, 0.25, 0.0, 0.0, 0.0, 0.0, 0.0, 0.0, 0.0, 0.0, 0.125, 0.75, 0.175, 0.5, 0.175, 0.75, 0.825, 0.5, 0.875, 0.75, 0.0, 0.0, 0.825, 0.75, 0.825, 0.75, 0.825, 0.75, 0.825, 0.75, 0.125, 0.75, 0.175, 0.75, 0.175, 0.75, 0.125, 0.75, 0.875, 0.75, 0.825, 0.75, 0.825, 0.75, 0.875, 0.75, 0.825, 0.5, 0.0, 0.0, 0.0, 0.0, 0.825, 0.5, 0.0, 0.0, 0.0, 0.0, 0.0, 0.0, 0.0, 0.0, 0.125, 0.5, 0.175, 0.5, 0.175, 0.5, 0.125, 0.5, 0.825, 0.5, 0.0, 0.0, 0.875, 0.75, 0.0, 0.0, 0.0, 0.0, 0.0, 0.0, 0.0, 0.0, 0.175, 0.75, 0.175, 0.75, 0.175, 0.75, 0.175, 0.75, 0.825, 0.5, 0.875, 0.75, 0.0, 0.0, 0.825, 0.5, 0.825, 0.5, 0.875, 0.5, 0.875, 0.5, 0.825, 0.5, 0.875, 0.5, 0.875, 0.5, 0.825, 0.5, 0.0, 0.0, 0.0, 0.0, 0.0, 0.0, 0.0, 0.0, 0.125, 0.5, 0.125, 0.5, 0.175, 0.5, 0.175, 0.5, 0.825, 0.5, 0.875, 0.75, 0.0, 0.0, 0.375, 0.0, 0.375, 0.0, 0.375, 0.25, 0.375, 0.0, 0.825, 0.5, 0.0, 0.0, 0.875, 0.75, 0.625, 0.0, 0.375, 0.0, 0.375, 0.0, 0.625, 0.0])
me_cube_005.use_remesh_fix_poles = True
me_cube_005.use_remesh_preserve_attributes = False
me_cube_005.use_mirror_vertex_groups = False
me_cube_005.update()
me_cube_006 = bpy.data.meshes.new('Cube.006')
me_cube_006.from_pydata([(3.4, -2.9, -1.0), (3.8, -2.9, -4.7), (3.8, -2.9, -10.0), (2.9, -2.9, -1.6), (2.9, -3.4, -1.0), (2.9, -2.9, -4.0), (2.9, -3.8, -4.7), (2.9, -3.8, -10.0), (-3.4, -2.9, -1.0), (-3.8, -2.9, -4.7), (-3.8, -2.9, -10.0), (-2.9, -2.9, -1.6), (-2.9, -3.4, -1.0), (-2.9, -2.9, -4.0), (-2.9, -3.8, -4.7), (-2.9, -3.8, -10.0), (3.4, 2.9, -1.0), (3.8, 2.9, -4.7), (3.8, 2.9, -10.0), (2.9, 2.9, -1.6), (2.9, 3.4, -1.0), (2.9, 2.9, -4.0), (2.9, 3.8, -4.7), (2.9, 3.8, -10.0), (-3.4, 2.9, -1.0), (-3.8, 2.9, -4.7), (-3.8, 2.9, -10.0), (-2.9, 2.9, -1.6), (-2.9, 3.4, -1.0), (-2.9, 2.9, -4.0), (-2.9, 3.8, -4.7), (-2.9, 3.8, -10.0), (3.4, -2.9, 1.0), (2.9, -2.9, 1.6), (2.9, -3.4, 1.0), (2.9, -2.9, 2.0), (-3.4, -2.9, 1.0), (-2.9, -2.9, 1.6), (-2.9, -3.4, 1.0), (-2.9, -2.9, 2.0), (3.4, 2.9, 1.0), (2.9, 2.9, 1.6), (2.9, 3.4, 1.0), (2.9, 2.9, 2.0), (-3.4, 2.9, 1.0), (-2.9, 2.9, 1.6), (-2.9, 3.4, 1.0), (-2.9, 2.9, 2.0)], [], [(32, 0, 16, 40), (36, 37, 45, 44), (46, 42, 20, 28), (9, 13, 29, 25), (19, 3, 5, 21), (12, 11, 3, 4), (7, 6, 14, 15), (7, 2, 1, 6), (5, 6, 1), (12, 4, 34, 38), (4, 3, 0), (27, 29, 13, 11), (27, 19, 21, 29), (8, 12, 38, 36), (11, 8, 24, 27), (25, 26, 10, 9), (16, 20, 42, 40), (4, 0, 32, 34), (41, 43, 35, 33), (0, 3, 19, 16), (15, 14, 9, 10), (13, 9, 14), (12, 8, 11), (33, 35, 39, 37), (38, 34, 33, 37), (22, 23, 31, 30), (23, 22, 17, 18), (21, 17, 22), (20, 16, 19), (43, 41, 45, 47), (5, 3, 11, 13), (31, 26, 25, 30), (29, 30, 25), (28, 27, 24), (8, 36, 44, 24), (5, 1, 17, 21), (33, 32, 40, 41), (28, 24, 44, 46), (2, 7, 15, 10), (13, 14, 6, 5), (34, 32, 33), (18, 2, 10, 26), (17, 1, 2, 18), (38, 37, 36), (28, 20, 19, 27), (46, 45, 41, 42), (23, 18, 26, 31), (29, 21, 22, 30), (42, 41, 40), (35, 43, 47, 39), (46, 44, 45), (37, 39, 47, 45)])
_uv = me_cube_006.uv_layers.new(name='UVMap')
_uv.uv.foreach_set('vector', [0.825, 0.75, 0.825, 0.75, 0.825, 0.75, 0.825, 0.75, 0.825, 0.75, 0.875, 0.75, 0.875, 0.75, 0.825, 0.75, 0.825, 0.5, 0.825, 0.5, 0.825, 0.5, 0.825, 0.5, 0.175, 0.75, 0.125, 0.75, 0.125, 0.75, 0.175, 0.75, 0.625, 0.0, 0.625, 0.0, 0.375, 0.0, 0.375, 0.0, 0.825, 0.5, 0.875, 0.5, 0.875, 0.5, 0.825, 0.5, 0.175, 0.5, 0.175, 0.5, 0.175, 0.5, 0.175, 0.5, 0.0, 0.0, 0.0, 0.0, 0.0, 0.0, 0.0, 0.0, 0.125, 0.75, 0.175, 0.5, 0.175, 0.75, 0.825, 0.5, 0.825, 0.5, 0.825, 0.5, 0.825, 0.5, 0.825, 0.5, 0.875, 0.75, 0.0, 0.0, 0.625, 0.0, 0.375, 0.0, 0.375, 0.0, 0.625, 0.0, 0.625, 0.25, 0.625, 0.25, 0.375, 0.25, 0.375, 0.25, 0.0, 0.0, 0.825, 0.5, 0.825, 0.5, 0.0, 0.0, 0.875, 0.75, 0.825, 0.75, 0.825, 0.75, 0.875, 0.75, 0.175, 0.75, 0.175, 0.75, 0.175, 0.75, 0.175, 0.75, 0.0, 0.0, 0.825, 0.5, 0.825, 0.5, 0.0, 0.0, 0.825, 0.5, 0.0, 0.0, 0.0, 0.0, 0.825, 0.5, 0.625, 0.0, 0.375, 0.0, 0.375, 0.0, 0.625, 0.0, 0.825, 0.75, 0.875, 0.75, 0.875, 0.75, 0.825, 0.75, 0.0, 0.0, 0.0, 0.0, 0.0, 0.0, 0.0, 0.0, 0.125, 0.75, 0.175, 0.75, 0.175, 0.5, 0.825, 0.5, 0.0, 0.0, 0.875, 0.75, 0.625, 0.25, 0.375, 0.25, 0.375, 0.25, 0.625, 0.25, 0.825, 0.5, 0.825, 0.5, 0.875, 0.5, 0.875, 0.5, 0.175, 0.5, 0.175, 0.5, 0.175, 0.5, 0.175, 0.5, 0.0, 0.0, 0.0, 0.0, 0.0, 0.0, 0.0, 0.0, 0.125, 0.75, 0.175, 0.75, 0.175, 0.5, 0.825, 0.5, 0.0, 0.0, 0.875, 0.75, 0.375, 0.25, 0.625, 0.25, 0.625, 0.25, 0.375, 0.25, 0.375, 0.25, 0.625, 0.25, 0.625, 0.25, 0.375, 0.25, 0.0, 0.0, 0.0, 0.0, 0.0, 0.0, 0.0, 0.0, 0.125, 0.75, 0.175, 0.5, 0.175, 0.75, 0.825, 0.5, 0.875, 0.75, 0.0, 0.0, 0.825, 0.75, 0.825, 0.75, 0.825, 0.75, 0.825, 0.75, 0.125, 0.75, 0.175, 0.75, 0.175, 0.75, 0.125, 0.75, 0.875, 0.75, 0.825, 0.75, 0.825, 0.75, 0.875, 0.75, 0.825, 0.5, 0.0, 0.0, 0.0, 0.0, 0.825, 0.5, 0.0, 0.0, 0.0, 0.0, 0.0, 0.0, 0.0, 0.0, 0.125, 0.5, 0.175, 0.5, 0.175, 0.5, 0.125, 0.5, 0.825, 0.5, 0.0, 0.0, 0.875, 0.75, 0.0, 0.0, 0.0, 0.0, 0.0, 0.0, 0.0, 0.0, 0.175, 0.75, 0.175, 0.75, 0.175, 0.75, 0.175, 0.75, 0.825, 0.5, 0.875, 0.75, 0.0, 0.0, 0.825, 0.5, 0.825, 0.5, 0.875, 0.5, 0.875, 0.5, 0.825, 0.5, 0.875, 0.5, 0.875, 0.5, 0.825, 0.5, 0.0, 0.0, 0.0, 0.0, 0.0, 0.0, 0.0, 0.0, 0.125, 0.5, 0.125, 0.5, 0.175, 0.5, 0.175, 0.5, 0.825, 0.5, 0.875, 0.75, 0.0, 0.0, 0.375, 0.0, 0.375, 0.0, 0.375, 0.25, 0.375, 0.0, 0.825, 0.5, 0.0, 0.0, 0.875, 0.75, 0.625, 0.0, 0.375, 0.0, 0.375, 0.0, 0.625, 0.0])
me_cube_006.use_remesh_fix_poles = True
me_cube_006.use_remesh_preserve_attributes = False
me_cube_006.use_mirror_vertex_groups = False
me_cube_006.update()
me_cube_007 = bpy.data.meshes.new('Cube.007')
me_cube_007.from_pydata([(1.0, -2.9, 3.4), (4.7, -2.9, 3.8), (10.0, -2.9, 3.8), (1.6, -2.9, 2.9), (1.0, -3.4, 2.9), (4.0, -2.9, 2.9), (4.7, -3.8, 2.9), (10.0, -3.8, 2.9), (1.0, -2.9, -3.4), (4.7, -2.9, -3.8), (10.0, -2.9, -3.8), (1.6, -2.9, -2.9), (1.0, -3.4, -2.9), (4.0, -2.9, -2.9), (4.7, -3.8, -2.9), (10.0, -3.8, -2.9), (1.0, 2.9, 3.4), (4.7, 2.9, 3.8), (10.0, 2.9, 3.8), (1.6, 2.9, 2.9), (1.0, 3.4, 2.9), (4.0, 2.9, 2.9), (4.7, 3.8, 2.9), (10.0, 3.8, 2.9), (1.0, 2.9, -3.4), (4.7, 2.9, -3.8), (10.0, 2.9, -3.8), (1.6, 2.9, -2.9), (1.0, 3.4, -2.9), (4.0, 2.9, -2.9), (4.7, 3.8, -2.9), (10.0, 3.8, -2.9), (-1.0, -2.9, 3.4), (-1.6, -2.9, 2.9), (-1.0, -3.4, 2.9), (-2.0, -2.9, 2.9), (-1.0, -2.9, -3.4), (-1.6, -2.9, -2.9), (-1.0, -3.4, -2.9), (-2.0, -2.9, -2.9), (-1.0, 2.9, 3.4), (-1.6, 2.9, 2.9), (-1.0, 3.4, 2.9), (-2.0, 2.9, 2.9), (-1.0, 2.9, -3.4), (-1.6, 2.9, -2.9), (-1.0, 3.4, -2.9), (-2.0, 2.9, -2.9)], [], [(32, 0, 16, 40), (36, 37, 45, 44), (46, 42, 20, 28), (9, 13, 29, 25), (19, 3, 5, 21), (12, 11, 3, 4), (7, 6, 14, 15), (7, 2, 1, 6), (5, 6, 1), (12, 4, 34, 38), (4, 3, 0), (27, 29, 13, 11), (27, 19, 21, 29), (8, 12, 38, 36), (11, 8, 24, 27), (25, 26, 10, 9), (16, 20, 42, 40), (4, 0, 32, 34), (41, 43, 35, 33), (0, 3, 19, 16), (15, 14, 9, 10), (13, 9, 14), (12, 8, 11), (33, 35, 39, 37), (38, 34, 33, 37), (22, 23, 31, 30), (23, 22, 17, 18), (21, 17, 22), (20, 16, 19), (43, 41, 45, 47), (5, 3, 11, 13), (31, 26, 25, 30), (29, 30, 25), (28, 27, 24), (8, 36, 44, 24), (5, 1, 17, 21), (33, 32, 40, 41), (28, 24, 44, 46), (2, 7, 15, 10), (13, 14, 6, 5), (34, 32, 33), (18, 2, 10, 26), (17, 1, 2, 18), (38, 37, 36), (28, 20, 19, 27), (46, 45, 41, 42), (23, 18, 26, 31), (29, 21, 22, 30), (42, 41, 40), (35, 43, 47, 39), (46, 44, 45), (37, 39, 47, 45)])
_uv = me_cube_007.uv_layers.new(name='UVMap')
_uv.uv.foreach_set('vector', [0.825, 0.75, 0.825, 0.75, 0.825, 0.75, 0.825, 0.75, 0.825, 0.75, 0.875, 0.75, 0.875, 0.75, 0.825, 0.75, 0.825, 0.5, 0.825, 0.5, 0.825, 0.5, 0.825, 0.5, 0.175, 0.75, 0.125, 0.75, 0.125, 0.75, 0.175, 0.75, 0.625, 0.0, 0.625, 0.0, 0.375, 0.0, 0.375, 0.0, 0.825, 0.5, 0.875, 0.5, 0.875, 0.5, 0.825, 0.5, 0.175, 0.5, 0.175, 0.5, 0.175, 0.5, 0.175, 0.5, 0.0, 0.0, 0.0, 0.0, 0.0, 0.0, 0.0, 0.0, 0.125, 0.75, 0.175, 0.5, 0.175, 0.75, 0.825, 0.5, 0.825, 0.5, 0.825, 0.5, 0.825, 0.5, 0.825, 0.5, 0.875, 0.75, 0.0, 0.0, 0.625, 0.0, 0.375, 0.0, 0.375, 0.0, 0.625, 0.0, 0.625, 0.25, 0.625, 0.25, 0.375, 0.25, 0.375, 0.25, 0.0, 0.0, 0.825, 0.5, 0.825, 0.5, 0.0, 0.0, 0.875, 0.75, 0.825, 0.75, 0.825, 0.75, 0.875, 0.75, 0.175, 0.75, 0.175, 0.75, 0.175, 0.75, 0.175, 0.75, 0.0, 0.0, 0.825, 0.5, 0.825, 0.5, 0.0, 0.0, 0.825, 0.5, 0.0, 0.0, 0.0, 0.0, 0.825, 0.5, 0.625, 0.0, 0.375, 0.0, 0.375, 0.0, 0.625, 0.0, 0.825, 0.75, 0.875, 0.75, 0.875, 0.75, 0.825, 0.75, 0.0, 0.0, 0.0, 0.0, 0.0, 0.0, 0.0, 0.0, 0.125, 0.75, 0.175, 0.75, 0.175, 0.5, 0.825, 0.5, 0.0, 0.0, 0.875, 0.75, 0.625, 0.25, 0.375, 0.25, 0.375, 0.25, 0.625, 0.25, 0.825, 0.5, 0.825, 0.5, 0.875, 0.5, 0.875, 0.5, 0.175, 0.5, 0.175, 0.5, 0.175, 0.5, 0.175, 0.5, 0.0, 0.0, 0.0, 0.0, 0.0, 0.0, 0.0, 0.0, 0.125, 0.75, 0.175, 0.75, 0.175, 0.5, 0.825, 0.5, 0.0, 0.0, 0.875, 0.75, 0.375, 0.25, 0.625, 0.25, 0.625, 0.25, 0.375, 0.25, 0.375, 0.25, 0.625, 0.25, 0.625, 0.25, 0.375, 0.25, 0.0, 0.0, 0.0, 0.0, 0.0, 0.0, 0.0, 0.0, 0.125, 0.75, 0.175, 0.5, 0.175, 0.75, 0.825, 0.5, 0.875, 0.75, 0.0, 0.0, 0.825, 0.75, 0.825, 0.75, 0.825, 0.75, 0.825, 0.75, 0.125, 0.75, 0.175, 0.75, 0.175, 0.75, 0.125, 0.75, 0.875, 0.75, 0.825, 0.75, 0.825, 0.75, 0.875, 0.75, 0.825, 0.5, 0.0, 0.0, 0.0, 0.0, 0.825, 0.5, 0.0, 0.0, 0.0, 0.0, 0.0, 0.0, 0.0, 0.0, 0.125, 0.5, 0.175, 0.5, 0.175, 0.5, 0.125, 0.5, 0.825, 0.5, 0.0, 0.0, 0.875, 0.75, 0.0, 0.0, 0.0, 0.0, 0.0, 0.0, 0.0, 0.0, 0.175, 0.75, 0.175, 0.75, 0.175, 0.75, 0.175, 0.75, 0.825, 0.5, 0.875, 0.75, 0.0, 0.0, 0.825, 0.5, 0.825, 0.5, 0.875, 0.5, 0.875, 0.5, 0.825, 0.5, 0.875, 0.5, 0.875, 0.5, 0.825, 0.5, 0.0, 0.0, 0.0, 0.0, 0.0, 0.0, 0.0, 0.0, 0.125, 0.5, 0.125, 0.5, 0.175, 0.5, 0.175, 0.5, 0.825, 0.5, 0.875, 0.75, 0.0, 0.0, 0.375, 0.0, 0.375, 0.0, 0.375, 0.25, 0.375, 0.0, 0.825, 0.5, 0.0, 0.0, 0.875, 0.75, 0.625, 0.0, 0.375, 0.0, 0.375, 0.0, 0.625, 0.0])
me_cube_007.use_remesh_fix_poles = True
me_cube_007.use_remesh_preserve_attributes = False
me_cube_007.use_mirror_vertex_groups = False
me_cube_007.update()

# ---- objects
ob_light = bpy.data.objects.new('Light', light_light)
ob_camera = bpy.data.objects.new('Camera', cam_camera)
ob_12x6x6 = bpy.data.objects.new('12x6x6', me_cube_002)
ob_ramp = bpy.data.objects.new('ramp', me_cube_003)
ob_profile_fixed = bpy.data.objects.new('profile_fixed', me_cube_010)
ob_profile_slide = bpy.data.objects.new('profile_slide', me_cube_011)
ob_3x3x3 = bpy.data.objects.new('3x3x3', me_cube_008)
ob_ramp_001 = bpy.data.objects.new('ramp.001', me_cube_009)
ob_profile_fixed_001 = bpy.data.objects.new('profile_fixed.001', me_cube_010)
ob_profile_slide_001 = bpy.data.objects.new('profile_slide.001', me_cube_011)
ob_clip_holder_negative_applied_trimmed_001 = bpy.data.objects.new('clip_holder_negative_applied_trimmed.001', me_cube_013)
ob_clip_holder_negative_applied_trimmed_002 = bpy.data.objects.new('clip_holder_negative_applied_trimmed.002', me_cube_014)
ob_4x3x3 = bpy.data.objects.new('4x3x3', me_cube_016)
ob_ramp_002 = bpy.data.objects.new('ramp.002', me_cube_017)
ob_clip_holder_negative_applied_trimmed_003 = bpy.data.objects.new('clip_holder_negative_applied_trimmed.003', me_cube_018)
ob_clip_holder_negative_applied_trimmed_004 = bpy.data.objects.new('clip_holder_negative_applied_trimmed.004', me_cube_019)
ob_clip_holder_negative_applied_trimmed_005 = bpy.data.objects.new('clip_holder_negative_applied_trimmed.005', me_cube_020)
ob_clip_holder_negative_applied_trimmed_007 = bpy.data.objects.new('clip_holder_negative_applied_trimmed.007', me_cube_022)
ob_6x3x3 = bpy.data.objects.new('6x3x3', me_cube_024)
ob_ramp_003 = bpy.data.objects.new('ramp.003', me_cube_025)
ob_clip_holder_negative_applied_trimmed_006 = bpy.data.objects.new('clip_holder_negative_applied_trimmed.006', me_cube_026)
ob_clip_holder_negative_applied_trimmed_008 = bpy.data.objects.new('clip_holder_negative_applied_trimmed.008', me_cube_027)
ob_clip_holder_negative_applied_trimmed_009 = bpy.data.objects.new('clip_holder_negative_applied_trimmed.009', me_cube_028)
ob_4x6x3 = bpy.data.objects.new('4x6x3', me_cube_001)
ob_ramp_004 = bpy.data.objects.new('ramp.004', me_cube_004)
ob_clip_holder_negative_applied_trimmed_010 = bpy.data.objects.new('clip_holder_negative_applied_trimmed.010', me_cube_005)
ob_clip_holder_negative_applied_trimmed_011 = bpy.data.objects.new('clip_holder_negative_applied_trimmed.011', me_cube_006)
ob_clip_holder_negative_applied_trimmed_012 = bpy.data.objects.new('clip_holder_negative_applied_trimmed.012', me_cube_007)

# ---- transforms, parenting, visibility, modifiers, constraints
ob_light.location = (4.076, 1.005, 5.904)
ob_light.rotation_euler = (0.6503, 0.05522, 1.866)
ob_light.lock_rotations_4d = False
ob_light.empty_display_type = 'ARROWS'
ob_light.color = (0.0, 0.0, 0.0, 0.0)
ob_light.lineart.crease_threshold = 0.0
ob_camera.location = (7.359, -6.926, 4.958)
ob_camera.rotation_euler = (1.109, 0.0, 0.8149)
ob_camera.lock_rotations_4d = False
ob_camera.empty_display_type = 'ARROWS'
ob_camera.color = (0.0, 0.0, 0.0, 0.0)
ob_camera.display_type = 'WIRE'
ob_camera.lineart.crease_threshold = 0.0
ob_12x6x6.location = (0.0, 0.0, 0.0)
ob_12x6x6.lineart.crease_threshold = 0.0
_m = ob_12x6x6.modifiers.new('Mirror', 'MIRROR')
_m.use_clip = True
_m = ob_12x6x6.modifiers.new('Boolean', 'BOOLEAN')
_m.object = ob_ramp
_m.operation = 'UNION'
ob_ramp.parent = ob_12x6x6
ob_ramp.location = (-49.0, 11.0, 11.0)
ob_ramp.lineart.crease_threshold = 0.0
ob_profile_fixed.location = (90.0, 10.0, 1.788e-07)
ob_profile_fixed.lineart.crease_threshold = 0.0
_m = ob_profile_fixed.modifiers.new('Mirror', 'MIRROR')
ob_profile_slide.parent = ob_profile_fixed
ob_profile_slide.matrix_parent_inverse = Matrix(((1.0, -0.0, 0.0, -90.0), (-0.0, 1.0, -0.0, -10.0), (0.0, -0.0, 1.0, -1.788e-07), (-0.0, 0.0, -0.0, 1.0)))
ob_profile_slide.location = (90.0, 10.0, 1.788e-07)
ob_profile_slide.scale = (1.0, -1.0, -1.0)
ob_profile_slide.lineart.crease_threshold = 0.0
_m = ob_profile_slide.modifiers.new('Mirror', 'MIRROR')
ob_3x3x3.location = (45.0, -15.0, 1.6)
ob_3x3x3.lineart.crease_threshold = 0.0
_m = ob_3x3x3.modifiers.new('Mirror', 'MIRROR')
_m.use_clip = True
_m = ob_3x3x3.modifiers.new('Boolean', 'BOOLEAN')
_m.object = ob_ramp_001
_m.operation = 'UNION'
_m = ob_3x3x3.modifiers.new('Boolean.002', 'BOOLEAN')
_m.object = ob_clip_holder_negative_applied_trimmed_001
_m = ob_3x3x3.modifiers.new('Boolean.003', 'BOOLEAN')
_m.object = ob_clip_holder_negative_applied_trimmed_002
_m = ob_3x3x3.modifiers.new('Boolean.004', 'BOOLEAN')
_m.object = ob_clip_holder_negative_applied_trimmed_007
ob_ramp_001.parent = ob_3x3x3
ob_ramp_001.matrix_parent_inverse = Matrix(((1.0, -0.0, 0.0, 5.96e-08), (-0.0, 1.0, -0.0, 15.0), (-0.0, 0.0, 1.0, -1.6), (-0.0, 0.0, -0.0, 1.0)))
ob_ramp_001.location = (-4.3, -19.3, 11.0)
ob_ramp_001.lineart.crease_threshold = 0.0
ob_profile_fixed_001.location = (215.0, -29.99, 15.0)
ob_profile_fixed_001.rotation_euler = (-0.0, 1.571, 0.0)
ob_profile_fixed_001.lineart.crease_threshold = 0.0
_m = ob_profile_fixed_001.modifiers.new('Mirror', 'MIRROR')
ob_profile_slide_001.parent = ob_profile_fixed_001
ob_profile_slide_001.matrix_parent_inverse = Matrix(((1.0, -0.0, 0.0, -90.0), (-0.0, 1.0, -0.0, -10.0), (0.0, -0.0, 1.0, -1.788e-07), (-0.0, 0.0, -0.0, 1.0)))
ob_profile_slide_001.location = (90.0, 10.0, -33.58)
ob_profile_slide_001.scale = (1.0, -1.0, -1.0)
ob_profile_slide_001.lineart.crease_threshold = 0.0
_m = ob_profile_slide_001.modifiers.new('Mirror', 'MIRROR')
ob_clip_holder_negative_applied_trimmed_001.parent = ob_3x3x3
ob_clip_holder_negative_applied_trimmed_001.matrix_parent_inverse = Matrix(((1.0, -0.0, 0.0, 5.96e-08), (-0.0, 1.0, -0.0, 15.0), (-0.0, 0.0, 1.0, -1.6), (-0.0, 0.0, -0.0, 1.0)))
ob_clip_holder_negative_applied_trimmed_001.location = (0.0, -15.0, 5.0)
ob_clip_holder_negative_applied_trimmed_001.color = (0.0, 0.7014, 1.0, 1.0)
ob_clip_holder_negative_applied_trimmed_001.lineart.crease_threshold = 0.0
ob_clip_holder_negative_applied_trimmed_002.parent = ob_3x3x3
ob_clip_holder_negative_applied_trimmed_002.matrix_parent_inverse = Matrix(((1.0, -0.0, 0.0, 5.96e-08), (-0.0, 1.0, -0.0, 15.0), (-0.0, 0.0, 1.0, -1.6), (-0.0, 0.0, -0.0, 1.0)))
ob_clip_holder_negative_applied_trimmed_002.location = (5.0, -5.0, 5.0)
ob_clip_holder_negative_applied_trimmed_002.rotation_euler = (0.0, -0.0, 1.571)
ob_clip_holder_negative_applied_trimmed_002.color = (0.0, 0.7014, 1.0, 1.0)
ob_clip_holder_negative_applied_trimmed_002.lineart.crease_threshold = 0.0
_m = ob_clip_holder_negative_applied_trimmed_002.modifiers.new('Mirror', 'MIRROR')
_m.use_axis = (False, True, False)
_m.mirror_object = ob_3x3x3
ob_4x3x3.location = (40.0, -55.0, 17.4)
ob_4x3x3.lineart.crease_threshold = 0.0
_m = ob_4x3x3.modifiers.new('Boolean', 'BOOLEAN')
_m.object = ob_ramp_002
_m.operation = 'UNION'
_m = ob_4x3x3.modifiers.new('Boolean.001', 'BOOLEAN')
_m.object = ob_clip_holder_negative_applied_trimmed_003
_m = ob_4x3x3.modifiers.new('Boolean.002', 'BOOLEAN')
_m.object = ob_clip_holder_negative_applied_trimmed_004
_m = ob_4x3x3.modifiers.new('Boolean.003', 'BOOLEAN')
_m.object = ob_clip_holder_negative_applied_trimmed_005
ob_ramp_002.parent = ob_4x3x3
ob_ramp_002.matrix_parent_inverse = Matrix(((1.0, -0.0, -0.0, -40.0), (-0.0, 1.0, 0.0, 55.0), (-0.0, -0.0, 1.0, -17.4), (-0.0, 0.0, -0.0, 1.0)))
ob_ramp_002.location = (30.7, -59.33, 11.0)
ob_ramp_002.lineart.crease_threshold = 0.0
ob_clip_holder_negative_applied_trimmed_003.parent = ob_4x3x3
ob_clip_holder_negative_applied_trimmed_003.matrix_parent_inverse = Matrix(((1.0, -0.0, -0.0, -40.0), (-0.0, 1.0, 0.0, 55.0), (-0.0, -0.0, 1.0, -17.4), (-0.0, 0.0, -0.0, 1.0)))
ob_clip_holder_negative_applied_trimmed_003.location = (55.0, -50.0, 5.0)
ob_clip_holder_negative_applied_trimmed_003.color = (0.0, 0.7014, 1.0, 1.0)
ob_clip_holder_negative_applied_trimmed_003.lineart.crease_threshold = 0.0
_m = ob_clip_holder_negative_applied_trimmed_003.modifiers.new('Mirror', 'MIRROR')
_m.mirror_object = ob_4x3x3
ob_clip_holder_negative_applied_trimmed_004.parent = ob_4x3x3
ob_clip_holder_negative_applied_trimmed_004.matrix_parent_inverse = Matrix(((1.0, -0.0, -0.0, -40.0), (-0.0, 1.0, 0.0, 55.0), (-0.0, -0.0, 1.0, -17.4), (-0.0, 0.0, -0.0, 1.0)))
ob_clip_holder_negative_applied_trimmed_004.location = (50.0, -55.0, 5.0)
ob_clip_holder_negative_applied_trimmed_004.color = (0.0, 0.7014, 1.0, 1.0)
ob_clip_holder_negative_applied_trimmed_004.lineart.crease_threshold = 0.0
_m = ob_clip_holder_negative_applied_trimmed_004.modifiers.new('Array', 'ARRAY')
_m.use_constant_offset = True
_m.constant_offset_displace = (-20.0, 0.0, 0.0)
_m.use_relative_offset = False
ob_clip_holder_negative_applied_trimmed_005.parent = ob_4x3x3
ob_clip_holder_negative_applied_trimmed_005.matrix_parent_inverse = Matrix(((1.0, -0.0, -0.0, -40.0), (-0.0, 1.0, 0.0, 55.0), (-0.0, -0.0, 1.0, -17.4), (-0.0, 0.0, -0.0, 1.0)))
ob_clip_holder_negative_applied_trimmed_005.location = (50.0, -45.0, 5.0)
ob_clip_holder_negative_applied_trimmed_005.rotation_euler = (0.0, -0.0, 1.571)
ob_clip_holder_negative_applied_trimmed_005.color = (0.0, 0.7014, 1.0, 1.0)
ob_clip_holder_negative_applied_trimmed_005.lineart.crease_threshold = 0.0
_m = ob_clip_holder_negative_applied_trimmed_005.modifiers.new('Array', 'ARRAY')
_m.use_constant_offset = True
_m.constant_offset_displace = (0.0, 20.0, 0.0)
_m.use_relative_offset = False
_m = ob_clip_holder_negative_applied_trimmed_005.modifiers.new('Mirror', 'MIRROR')
_m.use_axis = (False, True, False)
_m.mirror_object = ob_4x3x3
ob_clip_holder_negative_applied_trimmed_007.parent = ob_3x3x3
ob_clip_holder_negative_applied_trimmed_007.matrix_parent_inverse = Matrix(((1.0, -0.0, 0.0, 5.96e-08), (-0.0, 1.0, -0.0, 15.0), (-0.0, 0.0, 1.0, -1.6), (-0.0, 0.0, -0.0, 1.0)))
ob_clip_holder_negative_applied_trimmed_007.location = (10.0, -10.0, 5.0)
ob_clip_holder_negative_applied_trimmed_007.color = (0.0, 0.7014, 1.0, 1.0)
ob_clip_holder_negative_applied_trimmed_007.lineart.crease_threshold = 0.0
_m = ob_clip_holder_negative_applied_trimmed_007.modifiers.new('Mirror', 'MIRROR')
_m.mirror_object = ob_3x3x3
ob_6x3x3.location = (30.0, -95.0, 17.4)
ob_6x3x3.lineart.crease_threshold = 0.0
_m = ob_6x3x3.modifiers.new('Boolean', 'BOOLEAN')
_m.object = ob_ramp_003
_m.operation = 'UNION'
_m = ob_6x3x3.modifiers.new('Boolean.001', 'BOOLEAN')
_m.object = ob_clip_holder_negative_applied_trimmed_006
_m = ob_6x3x3.modifiers.new('Boolean.002', 'BOOLEAN')
_m.object = ob_clip_holder_negative_applied_trimmed_008
_m = ob_6x3x3.modifiers.new('Boolean.003', 'BOOLEAN')
_m.object = ob_clip_holder_negative_applied_trimmed_009
ob_ramp_003.parent = ob_6x3x3
ob_ramp_003.matrix_parent_inverse = Matrix(((1.0, -0.0, -0.0, -30.0), (-0.0, 1.0, 0.0, 95.0), (-0.0, -0.0, 1.0, -17.4), (-0.0, 0.0, -0.0, 1.0)))
ob_ramp_003.location = (10.7, -99.33, 11.0)
ob_ramp_003.lineart.crease_threshold = 0.0
ob_clip_holder_negative_applied_trimmed_006.parent = ob_6x3x3
ob_clip_holder_negative_applied_trimmed_006.matrix_parent_inverse = Matrix(((1.0, -0.0, -0.0, -30.0), (-0.0, 1.0, 0.0, 95.0), (-0.0, -0.0, 1.0, -17.4), (-0.0, 0.0, -0.0, 1.0)))
ob_clip_holder_negative_applied_trimmed_006.location = (55.0, -90.0, 5.0)
ob_clip_holder_negative_applied_trimmed_006.color = (0.0, 0.7014, 1.0, 1.0)
ob_clip_holder_negative_applied_trimmed_006.lineart.crease_threshold = 0.0
_m = ob_clip_holder_negative_applied_trimmed_006.modifiers.new('Mirror', 'MIRROR')
_m.mirror_object = ob_6x3x3
ob_clip_holder_negative_applied_trimmed_008.parent = ob_6x3x3
ob_clip_holder_negative_applied_trimmed_008.matrix_parent_inverse = Matrix(((1.0, -0.0, -0.0, -30.0), (-0.0, 1.0, 0.0, 95.0), (-0.0, -0.0, 1.0, -17.4), (-0.0, 0.0, -0.0, 1.0)))
ob_clip_holder_negative_applied_trimmed_008.location = (50.0, -95.0, 5.0)
ob_clip_holder_negative_applied_trimmed_008.color = (0.0, 0.7014, 1.0, 1.0)
ob_clip_holder_negative_applied_trimmed_008.lineart.crease_threshold = 0.0
_m = ob_clip_holder_negative_applied_trimmed_008.modifiers.new('Array', 'ARRAY')
_m.count = 3
_m.use_constant_offset = True
_m.constant_offset_displace = (-20.0, 0.0, 0.0)
_m.use_relative_offset = False
ob_clip_holder_negative_applied_trimmed_009.parent = ob_6x3x3
ob_clip_holder_negative_applied_trimmed_009.matrix_parent_inverse = Matrix(((1.0, -0.0, -0.0, -30.0), (-0.0, 1.0, 0.0, 95.0), (-0.0, -0.0, 1.0, -17.4), (-0.0, 0.0, -0.0, 1.0)))
ob_clip_holder_negative_applied_trimmed_009.location = (50.0, -85.0, 5.0)
ob_clip_holder_negative_applied_trimmed_009.rotation_euler = (0.0, -0.0, 1.571)
ob_clip_holder_negative_applied_trimmed_009.color = (0.0, 0.7014, 1.0, 1.0)
ob_clip_holder_negative_applied_trimmed_009.lineart.crease_threshold = 0.0
_m = ob_clip_holder_negative_applied_trimmed_009.modifiers.new('Array', 'ARRAY')
_m.count = 3
_m.use_constant_offset = True
_m.constant_offset_displace = (0.0, 20.0, 0.0)
_m.use_relative_offset = False
_m = ob_clip_holder_negative_applied_trimmed_009.modifiers.new('Mirror', 'MIRROR')
_m.use_axis = (False, True, False)
_m.mirror_object = ob_6x3x3
ob_4x6x3.location = (-30.0, -70.0, 17.4)
ob_4x6x3.lineart.crease_threshold = 0.0
_m = ob_4x6x3.modifiers.new('Boolean', 'BOOLEAN')
_m.object = ob_ramp_004
_m.operation = 'UNION'
_m = ob_4x6x3.modifiers.new('Boolean.001', 'BOOLEAN')
_m.object = ob_clip_holder_negative_applied_trimmed_010
_m = ob_4x6x3.modifiers.new('Boolean.002', 'BOOLEAN')
_m.object = ob_clip_holder_negative_applied_trimmed_011
_m = ob_4x6x3.modifiers.new('Boolean.003', 'BOOLEAN')
_m.object = ob_clip_holder_negative_applied_trimmed_012
ob_ramp_004.parent = ob_4x6x3
ob_ramp_004.matrix_parent_inverse = Matrix(((1.0, -0.0, 0.0, 30.0), (-0.0, 1.0, -0.0, 70.0), (-0.0, 0.0, 1.0, -17.4), (-0.0, 0.0, -0.0, 1.0)))
ob_ramp_004.location = (-39.3, -89.33, 11.0)
ob_ramp_004.lineart.crease_threshold = 0.0
ob_clip_holder_negative_applied_trimmed_010.parent = ob_4x6x3
ob_clip_holder_negative_applied_trimmed_010.matrix_parent_inverse = Matrix(((1.0, -0.0, 0.0, 30.0), (-0.0, 1.0, -0.0, 70.0), (-0.0, 0.0, 1.0, -17.4), (-0.0, 0.0, -0.0, 1.0)))
ob_clip_holder_negative_applied_trimmed_010.location = (-15.0, -50.0, 5.0)
ob_clip_holder_negative_applied_trimmed_010.color = (0.0, 0.7014, 1.0, 1.0)
ob_clip_holder_negative_applied_trimmed_010.lineart.crease_threshold = 0.0
_m = ob_clip_holder_negative_applied_trimmed_010.modifiers.new('Array', 'ARRAY')
_m.count = 3
_m.use_constant_offset = True
_m.constant_offset_displace = (0.0, -20.0, 0.0)
_m.use_relative_offset = False
_m = ob_clip_holder_negative_applied_trimmed_010.modifiers.new('Mirror', 'MIRROR')
_m.mirror_object = ob_4x6x3
ob_clip_holder_negative_applied_trimmed_011.parent = ob_4x6x3
ob_clip_holder_negative_applied_trimmed_011.matrix_parent_inverse = Matrix(((1.0, -0.0, 0.0, 30.0), (-0.0, 1.0, -0.0, 70.0), (-0.0, 0.0, 1.0, -17.4), (-0.0, 0.0, -0.0, 1.0)))
ob_clip_holder_negative_applied_trimmed_011.location = (-20.0, -60.0, 5.0)
ob_clip_holder_negative_applied_trimmed_011.color = (0.0, 0.7014, 1.0, 1.0)
ob_clip_holder_negative_applied_trimmed_011.lineart.crease_threshold = 0.0
_m = ob_clip_holder_negative_applied_trimmed_011.modifiers.new('Array', 'ARRAY')
_m.use_constant_offset = True
_m.constant_offset_displace = (-20.0, 0.0, 0.0)
_m.use_relative_offset = False
_m = ob_clip_holder_negative_applied_trimmed_011.modifiers.new('Array.001', 'ARRAY')
_m.use_constant_offset = True
_m.constant_offset_displace = (0.0, -20.0, 0.0)
_m.use_relative_offset = False
ob_clip_holder_negative_applied_trimmed_012.parent = ob_4x6x3
ob_clip_holder_negative_applied_trimmed_012.matrix_parent_inverse = Matrix(((1.0, -0.0, 0.0, 30.0), (-0.0, 1.0, -0.0, 70.0), (-0.0, 0.0, 1.0, -17.4), (-0.0, 0.0, -0.0, 1.0)))
ob_clip_holder_negative_applied_trimmed_012.location = (-20.0, -45.0, 5.0)
ob_clip_holder_negative_applied_trimmed_012.rotation_euler = (0.0, -0.0, 1.571)
ob_clip_holder_negative_applied_trimmed_012.color = (0.0, 0.7014, 1.0, 1.0)
ob_clip_holder_negative_applied_trimmed_012.lineart.crease_threshold = 0.0
_m = ob_clip_holder_negative_applied_trimmed_012.modifiers.new('Array', 'ARRAY')
_m.use_constant_offset = True
_m.constant_offset_displace = (0.0, 20.0, 0.0)
_m.use_relative_offset = False
_m = ob_clip_holder_negative_applied_trimmed_012.modifiers.new('Mirror', 'MIRROR')
_m.use_axis = (False, True, False)
_m.mirror_object = ob_4x6x3

# ---- collection membership
col_collection.objects.link(ob_light)
col_collection.objects.link(ob_camera)
col_collection.objects.link(ob_12x6x6)
col_collection.objects.link(ob_ramp)
col_collection.objects.link(ob_profile_fixed)
col_collection.objects.link(ob_profile_slide)
col_collection.objects.link(ob_3x3x3)
col_collection.objects.link(ob_ramp_001)
col_collection.objects.link(ob_profile_fixed_001)
col_collection.objects.link(ob_profile_slide_001)
col_collection.objects.link(ob_clip_holder_negative_applied_trimmed_001)
col_collection.objects.link(ob_clip_holder_negative_applied_trimmed_002)
col_collection.objects.link(ob_4x3x3)
col_collection.objects.link(ob_ramp_002)
col_collection.objects.link(ob_clip_holder_negative_applied_trimmed_003)
col_collection.objects.link(ob_clip_holder_negative_applied_trimmed_004)
col_collection.objects.link(ob_clip_holder_negative_applied_trimmed_005)
col_collection.objects.link(ob_clip_holder_negative_applied_trimmed_007)
col_collection.objects.link(ob_6x3x3)
col_collection.objects.link(ob_ramp_003)
col_collection.objects.link(ob_clip_holder_negative_applied_trimmed_006)
col_collection.objects.link(ob_clip_holder_negative_applied_trimmed_008)
col_collection.objects.link(ob_clip_holder_negative_applied_trimmed_009)
col_collection.objects.link(ob_4x6x3)
col_collection.objects.link(ob_ramp_004)
col_collection.objects.link(ob_clip_holder_negative_applied_trimmed_010)
col_collection.objects.link(ob_clip_holder_negative_applied_trimmed_011)
col_collection.objects.link(ob_clip_holder_negative_applied_trimmed_012)

# ---- scene / render settings (as saved in the file)
scene.camera = ob_camera
scene.frame_start = 1; scene.frame_end = 250; scene.frame_set(1)
scene.render.engine = 'BLENDER_EEVEE_NEXT'
scene.cycles.use_denoising = False
scene.cycles.samples = 128
scene.cycles.sampling_pattern = 'TABULATED_SOBOL'
scene.cycles.use_adaptive_sampling = False
scene.cycles.use_light_tree = False
scene.view_settings.view_transform = 'Filmic'
scene.unit_settings.scale_length = 0.001
bpy.context.view_layer.update()
